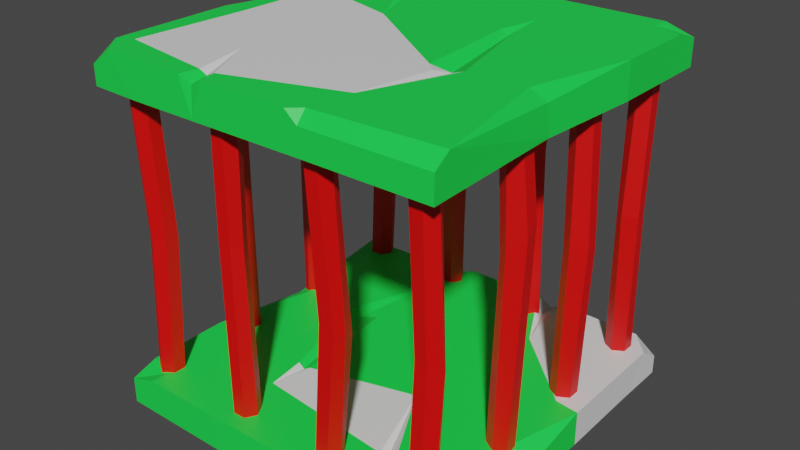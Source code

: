 # Source: cage.blend  (saved by Blender 3.6.11; exported with 4.5.12 LTS)
import bpy
from mathutils import Matrix  # noqa: F401  (used for matrix-valued properties, if any)

bpy.ops.wm.read_factory_settings(use_empty=True)
scene = bpy.context.scene
scene.name = 'Scene'

# ---- materials (node trees are filled in below, after node groups)
mat_material_001 = bpy.data.materials.new('Material.001')
mat_material_001.use_transparent_shadow = False
mat_material_002 = bpy.data.materials.new('Material.002')
mat_material_002.use_transparent_shadow = False
mat_material = bpy.data.materials.new('Material')
mat_material.use_transparent_shadow = False

# ---- material node trees
mat_material_001.use_nodes = True; mat_material_001.node_tree.nodes.clear()
_N = mat_material_001.node_tree.nodes; _L = mat_material_001.node_tree.links
n0 = _N.new('ShaderNodeBsdfPrincipled'); n0.name = 'Principled BSDF'; n0.location = (10, 300)
n0.distribution = 'GGX'
n0.subsurface_method = 'RANDOM_WALK_SKIN'
n0.inputs[0].default_value = (0.01192, 0.8, 0.0743, 1.0)
n0.inputs[3].default_value = 1.45
n0.inputs[27].default_value = (0.0, 0.0, 0.0, 1.0)
n0.inputs[28].default_value = 1.0
n1 = _N.new('ShaderNodeOutputMaterial'); n1.name = 'Material Output'; n1.location = (300, 300)
_L.new(n0.outputs[0], n1.inputs[0])
n1.is_active_output = True
mat_material_002.use_nodes = True; mat_material_002.node_tree.nodes.clear()
_N = mat_material_002.node_tree.nodes; _L = mat_material_002.node_tree.links
n0 = _N.new('ShaderNodeBsdfPrincipled'); n0.name = 'Principled BSDF'; n0.location = (10, 300)
n0.distribution = 'GGX'
n0.subsurface_method = 'RANDOM_WALK_SKIN'
n0.inputs[0].default_value = (0.8, 0.0006567, 0.0, 1.0)
n0.inputs[3].default_value = 1.45
n0.inputs[27].default_value = (0.0, 0.0, 0.0, 1.0)
n0.inputs[28].default_value = 1.0
n1 = _N.new('ShaderNodeOutputMaterial'); n1.name = 'Material Output'; n1.location = (300, 300)
_L.new(n0.outputs[0], n1.inputs[0])
n1.is_active_output = True
mat_material.use_nodes = True; mat_material.node_tree.nodes.clear()
_N = mat_material.node_tree.nodes; _L = mat_material.node_tree.links
n0 = _N.new('ShaderNodeBsdfPrincipled'); n0.name = 'Principled BSDF'; n0.location = (10, 300)
n0.distribution = 'GGX'
n0.subsurface_method = 'RANDOM_WALK_SKIN'
n0.inputs[3].default_value = 1.45
n0.inputs[27].default_value = (0.0, 0.0, 0.0, 1.0)
n0.inputs[28].default_value = 1.0
n1 = _N.new('ShaderNodeOutputMaterial'); n1.name = 'Material Output'; n1.location = (300, 300)
_L.new(n0.outputs[0], n1.inputs[0])
n1.is_active_output = True

# ---- world
world_world = bpy.data.worlds.new('World'); scene.world = world_world
world_world.use_nodes = True; world_world.node_tree.nodes.clear()
_N = world_world.node_tree.nodes; _L = world_world.node_tree.links
n0 = _N.new('ShaderNodeOutputWorld'); n0.name = 'World Output'; n0.location = (300, 300)
n1 = _N.new('ShaderNodeBackground'); n1.name = 'Background'; n1.location = (10, 300)
n1.inputs[0].default_value = (0.05088, 0.05088, 0.05088, 1.0)
_L.new(n1.outputs[0], n0.inputs[0])
n0.is_active_output = True
world_world.color = (0.05088, 0.05088, 0.05088)
world_world.use_sun_shadow = False
world_world.sun_shadow_jitter_overblur = 0.0

# ---- meshes
me_mesh = bpy.data.meshes.new('Mesh')
me_mesh.from_pydata([(36.57, 7.791, 33.33), (33.61, 7.791, 33.33), (32.13, 7.791, 35.9), (33.61, 7.791, 38.46), (36.57, 7.791, 38.46), (38.05, 7.791, 35.9), (36.57, 75.33, 33.33), (33.61, 75.33, 33.33), (32.13, 75.33, 35.9), (33.61, 75.33, 38.46), (36.57, 75.33, 38.46), (38.05, 75.33, 35.9), (37.07, 37.53, 31.93), (33.6, 38.64, 31.39), (32.72, 40.64, 34.52), (34.07, 41.32, 36.99), (36.82, 40.79, 37.13), (38.79, 38.81, 34.51), (-10.03, 7.791, 33.33), (-12.99, 7.791, 33.33), (-14.48, 7.791, 35.9), (-12.99, 7.791, 38.46), (-10.03, 7.791, 38.46), (-8.548, 7.791, 35.9), (-10.03, 75.33, 33.33), (-12.99, 75.33, 33.33), (-14.48, 75.33, 35.9), (-12.99, 75.33, 38.46), (-10.03, 75.33, 38.46), (-8.548, 75.33, 35.9), (-11.31, 48.37, 32.96), (-13.48, 46.68, 33.39), (-14.9, 48.1, 34.91), (-13.71, 47.83, 38.17), (-11.26, 47.79, 37.61), (-9.716, 47.35, 35.49), (-33.75, 7.791, 36.97), (-33.75, 7.791, 34.0), (-36.31, 7.791, 32.52), (-38.88, 7.791, 34.0), (-38.88, 7.791, 36.97), (-36.31, 7.791, 38.45), (-33.75, 75.33, 36.97), (-33.75, 75.33, 34.0), (-36.31, 75.33, 32.52), (-38.88, 75.33, 34.0), (-38.88, 75.33, 36.97), (-36.31, 75.33, 38.45), (-33.32, 41.64, 35.8), (-32.89, 41.07, 32.88), (-36.01, 39.61, 30.94), (-38.59, 40.16, 32.88), (-38.76, 40.0, 35.63), (-36.24, 40.3, 37.08), (-33.75, 7.791, 13.73), (-33.75, 7.791, 10.77), (-36.31, 7.791, 9.286), (-38.88, 7.791, 10.77), (-38.88, 7.791, 13.73), (-36.31, 7.791, 15.21), (-33.75, 75.33, 13.73), (-33.75, 75.33, 10.77), (-36.31, 75.33, 9.286), (-38.88, 75.33, 10.77), (-38.88, 75.33, 13.73), (-36.31, 75.33, 15.21), (-34.47, 43.52, 12.91), (-34.55, 44.17, 10.21), (-36.55, 45.34, 8.642), (-38.98, 44.6, 10.31), (-38.83, 44.2, 13.05), (-36.51, 44.22, 14.58), (-33.75, 7.791, -9.636), (-33.75, 7.791, -12.6), (-36.31, 7.791, -14.08), (-38.88, 6.71, -12.6), (-38.88, 6.71, -9.636), (-36.31, 7.791, -8.154), (-33.75, 75.33, -9.636), (-33.75, 75.33, -12.6), (-36.31, 75.33, -14.08), (-38.88, 75.33, -12.6), (-38.88, 75.33, -9.636), (-36.31, 75.33, -8.154), (-34.19, 35.51, -9.211), (-34.11, 35.52, -11.93), (-36.3, 36.52, -13.83), (-39.37, 38.6, -11.46), (-38.6, 37.1, -9.463), (-36.02, 34.84, -8.225), (-33.75, 61.38, -9.636), (-33.75, 60.98, -12.6), (-36.31, 61.37, -14.08), (-38.65, 59.56, -11.94), (-38.88, 60.44, -9.878), (-36.33, 60.24, -8.653), (32.94, 7.791, -13.76), (32.94, 7.791, -10.79), (35.5, 7.791, -9.31), (38.07, 7.791, -10.79), (38.07, 7.791, -13.76), (35.5, 7.791, -15.24), (32.94, 75.33, -13.76), (32.94, 75.33, -10.79), (35.5, 75.33, -9.31), (38.07, 75.33, -10.79), (38.07, 75.33, -13.76), (35.5, 75.33, -15.24), (34.13, 42.28, -13.57), (33.65, 43.16, -10.93), (36.3, 45.07, -8.871), (39.27, 44.72, -11.02), (39.24, 43.58, -13.78), (36.49, 42.72, -15.03), (32.94, 7.791, 9.612), (32.94, 7.791, 12.58), (35.5, 7.791, 14.06), (38.07, 7.041, 12.58), (38.07, 7.041, 9.612), (35.5, 7.791, 8.13), (32.94, 75.33, 9.612), (32.94, 75.33, 12.58), (35.5, 75.33, 14.06), (38.07, 75.33, 12.58), (38.07, 75.33, 9.612), (35.5, 75.33, 8.13), (34.18, 54.85, 9.495), (33.94, 50.38, 12.14), (36.43, 53.48, 13.96), (39.81, 56.24, 12.17), (39.35, 58.42, 8.728), (36.63, 57.64, 7.521), (32.94, 7.791, -36.99), (32.94, 7.791, -34.03), (35.5, 7.791, -32.54), (38.07, 7.791, -34.03), (38.07, 7.791, -36.99), (35.5, 7.791, -38.47), (32.94, 75.33, -36.99), (32.94, 75.33, -34.03), (35.5, 75.33, -32.54), (38.07, 75.33, -34.03), (38.07, 75.33, -36.99), (35.5, 75.33, -38.47), (33.55, 45.73, -35.1), (33.33, 43.54, -32.86), (35.52, 42.94, -30.8), (38.7, 43.33, -32.46), (38.18, 43.86, -35.66), (35.48, 46.74, -37.08), (9.217, 7.791, -33.35), (12.18, 7.791, -33.35), (13.66, 7.702, -35.92), (12.18, 7.702, -38.49), (9.217, 7.791, -38.49), (7.736, 7.791, -35.92), (9.217, 75.33, -33.35), (12.18, 75.33, -33.35), (13.66, 75.33, -35.92), (12.18, 75.33, -38.49), (9.217, 75.33, -38.49), (7.736, 75.33, -35.92), (7.026, 48.92, -34.07), (10.37, 46.63, -33.88), (12.24, 49.61, -36.55), (10.87, 47.63, -38.32), (8.478, 47.29, -38.32), (6.8, 47.57, -36.28), (-14.15, 7.791, -33.35), (-11.19, 7.791, -33.35), (-9.705, 7.791, -35.92), (-11.19, 7.791, -38.49), (-14.15, 7.791, -38.49), (-15.63, 7.791, -35.92), (-14.15, 75.33, -33.35), (-11.19, 75.33, -33.35), (-9.705, 75.33, -35.92), (-11.19, 75.33, -38.49), (-14.15, 75.33, -38.49), (-15.63, 75.33, -35.92), (-13.74, 34.95, -32.7), (-10.71, 36.45, -33.23), (-8.906, 35.02, -35.66), (-10.83, 36.76, -38.08), (-13.2, 35.35, -38.59), (-14.51, 35.19, -36.08), (-37.38, 7.791, -33.35), (-34.42, 7.791, -33.35), (-32.94, 7.791, -35.92), (-34.42, 7.791, -38.49), (-37.38, 7.791, -38.49), (-38.87, 7.791, -35.92), (-37.38, 75.33, -33.35), (-34.42, 75.33, -33.35), (-32.94, 75.33, -35.92), (-34.42, 75.33, -38.49), (-37.38, 75.33, -38.49), (-38.87, 75.33, -35.92), (-35.74, 49.39, -33.47), (-32.78, 51.51, -32.62), (-31.82, 48.71, -35.56), (-32.18, 51.21, -38.59), (-35.75, 49.2, -37.87), (-36.57, 51.77, -35.59), (13.34, 7.791, 33.33), (10.37, 7.791, 33.33), (8.892, 7.791, 35.9), (10.37, 7.791, 38.46), (13.34, 7.791, 38.46), (14.82, 7.791, 35.9), (13.34, 75.33, 33.33), (10.37, 75.33, 33.33), (8.892, 75.33, 35.9), (10.37, 75.33, 38.46), (13.34, 75.33, 38.46), (14.82, 75.33, 35.9), (15.7, 36.43, 32.68), (12.86, 37.28, 32.43), (11.07, 39.91, 35.28), (12.31, 40.17, 37.98), (15.64, 38.95, 37.69), (16.35, 37.74, 35.18), (-15.61, 8.29, 42.22), (-41.65, 7.153e-07, 42.22), (-14.03, 0.0, 42.22), (-41.65, 7.153e-07, -41.89), (41.76, 7.153e-07, 42.22), (41.76, 7.153e-07, -41.89), (-14.03, 0.0, -41.89), (41.76, 7.153e-07, 25.39), (41.76, 8.29, 25.39), (-14.42, 8.29, 25.84), (41.76, 1.192e-06, 16.49), (41.76, 3.063, 16.49), (-12.36, 8.29, 16.49), (-14.12, 7.164, 16.49), (-15.61, 8.29, 16.49), (-41.65, 8.29, 16.49), (-41.65, 1.192e-06, 16.49), (41.76, 7.153e-07, -29.22), (41.76, 8.29, -36.19), (-14.27, 8.29, -29.22), (42.1, 7.153e-07, -7.332), (42.1, 8.29, -7.332), (-14.6, 8.29, -9.144), (-18.97, 7.164, -8.053), (-22.12, 8.29, -8.444), (-35.57, 8.29, -7.992), (-40.12, 7.153e-07, -7.911), (24.49, 7.153e-07, 41.38), (24.6, 8.29, 41.38), (35.79, 8.29, 16.49), (36.43, 8.29, -8.053), (38.26, 8.29, -34.28), (36.52, 8.29, -42.04), (30.0, 7.153e-07, -42.22), (17.05, 8.29, 41.6), (22.85, 8.29, 28.91), (18.91, 8.29, 28.93), (12.4, 8.29, 9.502), (21.07, 7.304, 40.12), (20.63, 7.304, 28.92), (-17.24, 8.29, -11.36), (27.9, 7.153e-07, -29.22), (-14.03, 0.0, -29.22), (24.38, 7.153e-07, -7.467), (-14.03, 0.0, -7.731), (20.51, 7.153e-07, 16.49), (-14.03, 0.0, 16.49), (19.28, 7.153e-07, 24.08), (-14.03, 0.0, 22.14), (13.45, 4.768e-07, -42.1), (13.5, 6.823, -41.58), (18.44, 8.29, -24.62), (10.39, 8.29, -42.07), (16.29, 8.29, -42.11), (11.66, 8.29, -37.66), (13.69, 7.392, -37.69), (15.54, 8.29, -37.74), (41.76, 4.56, -41.89), (41.76, 8.29, 39.47), (41.76, 3.726, 42.22), (35.47, 8.29, 42.01), (-41.53, 8.29, -38.03), (-41.65, 5.803, -41.89), (-12.71, 8.29, -39.53), (-10.0, 8.29, -41.91), (-12.86, 5.803, -41.89), (-39.48, 6.402, -7.911), (-35.14, 8.29, 42.22), (-34.84, 8.29, 38.13), (-41.65, 6.218, 42.22), (-41.65, 8.29, 35.79), (15.61, 82.84, -42.22), (41.65, 74.55, -42.22), (14.03, 74.55, -42.22), (41.65, 74.55, 41.89), (-41.76, 74.55, -42.22), (-41.76, 74.55, 41.89), (14.03, 74.55, 41.89), (-41.76, 74.55, -25.39), (-41.76, 82.84, -25.39), (14.42, 82.84, -25.84), (-41.76, 74.55, -16.49), (-41.76, 77.61, -16.49), (12.36, 82.84, -16.49), (14.12, 81.71, -16.49), (15.61, 82.84, -16.49), (41.65, 82.84, -16.49), (41.65, 74.55, -16.49), (-41.76, 74.55, 29.22), (-41.76, 82.84, 36.19), (14.27, 82.84, 29.22), (-42.1, 74.55, 7.332), (-42.1, 82.84, 7.332), (14.6, 82.84, 9.144), (18.97, 81.71, 8.053), (22.12, 82.84, 8.444), (35.57, 82.84, 7.992), (40.12, 74.55, 7.911), (-24.49, 74.55, -41.38), (-24.6, 82.84, -41.38), (-35.79, 82.84, -16.49), (-36.43, 82.84, 8.053), (-38.26, 82.84, 34.28), (-36.52, 82.84, 42.04), (-30.0, 74.55, 42.22), (-17.05, 82.84, -41.6), (-22.85, 82.84, -28.91), (-18.91, 82.84, -28.93), (-12.4, 82.84, -9.502), (-21.07, 81.85, -40.12), (-20.63, 81.85, -28.92), (17.24, 82.84, 11.36), (-27.9, 74.55, 29.22), (14.03, 74.55, 29.22), (-24.38, 74.55, 7.467), (14.03, 74.55, 7.731), (-20.51, 74.55, -16.49), (14.03, 74.55, -16.49), (-19.28, 74.55, -24.08), (14.03, 74.55, -22.14), (-13.45, 74.55, 42.1), (-13.5, 81.37, 41.58), (-18.44, 82.84, 24.62), (-10.39, 82.84, 42.07), (-16.29, 82.84, 42.11), (-11.66, 82.84, 37.66), (-13.69, 81.94, 37.69), (-15.54, 82.84, 37.74), (-41.76, 79.11, 41.89), (-41.76, 82.84, -39.47), (-41.76, 78.27, -42.22), (-35.47, 82.84, -42.01), (41.53, 82.84, 38.03), (41.65, 80.35, 41.89), (12.71, 82.84, 39.53), (10.0, 82.84, 41.91), (12.86, 80.35, 41.89), (39.48, 80.95, 7.911), (35.14, 82.84, -42.22), (34.84, 82.84, -38.13), (41.65, 80.77, -42.22), (41.65, 82.84, -35.79)], [], [(0, 1, 13, 12), (1, 2, 14, 13), (2, 3, 15, 14), (3, 4, 16, 15), (4, 5, 17, 16), (5, 0, 12, 17), (12, 13, 7, 6), (13, 14, 8, 7), (14, 15, 9, 8), (15, 16, 10, 9), (16, 17, 11, 10), (17, 12, 6, 11), (18, 19, 31, 30), (19, 20, 32, 31), (20, 21, 33, 32), (21, 22, 34, 33), (22, 23, 35, 34), (23, 18, 30, 35), (30, 31, 25, 24), (31, 32, 26, 25), (32, 33, 27, 26), (33, 34, 28, 27), (34, 35, 29, 28), (35, 30, 24, 29), (36, 37, 49, 48), (37, 38, 50, 49), (38, 39, 51, 50), (39, 40, 52, 51), (40, 41, 53, 52), (41, 36, 48, 53), (48, 49, 43, 42), (49, 50, 44, 43), (50, 51, 45, 44), (51, 52, 46, 45), (52, 53, 47, 46), (53, 48, 42, 47), (54, 55, 67, 66), (55, 56, 68, 67), (56, 57, 69, 68), (57, 58, 70, 69), (58, 59, 71, 70), (59, 54, 66, 71), (66, 67, 61, 60), (67, 68, 62, 61), (68, 69, 63, 62), (69, 70, 64, 63), (70, 71, 65, 64), (71, 66, 60, 65), (72, 73, 85, 84), (73, 74, 86, 85), (74, 75, 87, 86), (75, 76, 88, 87), (76, 77, 89, 88), (77, 72, 84, 89), (84, 85, 91, 90), (85, 86, 92, 91), (86, 87, 93, 92), (87, 88, 94, 93), (88, 89, 95, 94), (89, 84, 90, 95), (90, 91, 79, 78), (91, 92, 80, 79), (92, 93, 81, 80), (93, 94, 82, 81), (94, 95, 83, 82), (95, 90, 78, 83), (96, 97, 109, 108), (97, 98, 110, 109), (98, 99, 111, 110), (99, 100, 112, 111), (100, 101, 113, 112), (101, 96, 108, 113), (108, 109, 103, 102), (109, 110, 104, 103), (110, 111, 105, 104), (111, 112, 106, 105), (112, 113, 107, 106), (113, 108, 102, 107), (114, 115, 127, 126), (115, 116, 128, 127), (116, 117, 129, 128), (117, 118, 130, 129), (118, 119, 131, 130), (119, 114, 126, 131), (126, 127, 121, 120), (127, 128, 122, 121), (128, 129, 123, 122), (129, 130, 124, 123), (130, 131, 125, 124), (131, 126, 120, 125), (132, 133, 145, 144), (133, 134, 146, 145), (134, 135, 147, 146), (135, 136, 148, 147), (136, 137, 149, 148), (137, 132, 144, 149), (144, 145, 139, 138), (145, 146, 140, 139), (146, 147, 141, 140), (147, 148, 142, 141), (148, 149, 143, 142), (149, 144, 138, 143), (150, 151, 163, 162), (151, 152, 164, 163), (152, 153, 165, 164), (153, 154, 166, 165), (154, 155, 167, 166), (155, 150, 162, 167), (162, 163, 157, 156), (163, 164, 158, 157), (164, 165, 159, 158), (165, 166, 160, 159), (166, 167, 161, 160), (167, 162, 156, 161), (168, 169, 181, 180), (169, 170, 182, 181), (170, 171, 183, 182), (171, 172, 184, 183), (172, 173, 185, 184), (173, 168, 180, 185), (180, 181, 175, 174), (181, 182, 176, 175), (182, 183, 177, 176), (183, 184, 178, 177), (184, 185, 179, 178), (185, 180, 174, 179), (186, 187, 199, 198), (187, 188, 200, 199), (188, 189, 201, 200), (189, 190, 202, 201), (190, 191, 203, 202), (191, 186, 198, 203), (198, 199, 193, 192), (199, 200, 194, 193), (200, 201, 195, 194), (201, 202, 196, 195), (202, 203, 197, 196), (203, 198, 192, 197), (204, 205, 217, 216), (205, 206, 218, 217), (206, 207, 219, 218), (207, 208, 220, 219), (208, 209, 221, 220), (209, 204, 216, 221), (216, 217, 211, 210), (217, 218, 212, 211), (218, 219, 213, 212), (219, 220, 214, 213), (220, 221, 215, 214), (221, 216, 210, 215), (256, 258, 231, 222), (290, 291, 289), (250, 260, 249), (282, 281, 280), (284, 287, 228, 225), (271, 275, 254, 255), (233, 230, 229, 232), (258, 259, 234, 231), (231, 234, 235), (231, 235, 236), (243, 233, 232, 242), (259, 244, 234), (235, 234, 244, 245), (236, 235, 245, 246), (237, 236, 246, 247), (238, 237, 288, 248), (254, 240, 279), (254, 275, 278, 253), (285, 283, 241), (240, 243, 242, 239), (253, 273, 252), (245, 262, 241), (246, 245, 241), (283, 247, 246, 241), (248, 288, 283), (243, 252, 251), (240, 253, 252, 243), (233, 251, 230), (243, 251, 233), (230, 257, 250), (251, 259, 257, 230), (261, 259, 258), (260, 261, 258, 256), (250, 257, 261, 260), (257, 259, 261), (249, 260, 256), (249, 256, 222, 224), (245, 244, 262), (239, 263, 255, 227), (252, 244, 259, 251), (264, 225, 228), (263, 264, 228, 271, 255), (242, 265, 263, 239), (265, 266, 264, 263), (266, 248, 225, 264), (232, 267, 265, 242), (267, 268, 266, 265), (268, 238, 248, 266), (229, 269, 267, 232), (269, 270, 268, 267), (270, 223, 238, 268), (249, 269, 229, 226), (224, 270, 269, 249), (223, 270, 224), (271, 274, 272), (276, 277, 272, 274), (262, 273, 241), (241, 276, 274, 286, 285), (271, 272, 275), (277, 278, 275, 272), (273, 276, 241), (273, 277, 276), (273, 278, 277), (253, 278, 273), (255, 254, 279, 227), (240, 254, 253), (279, 240, 239, 227), (252, 273, 262, 244), (230, 250, 282, 280), (281, 249, 226), (229, 281, 226), (230, 280, 281, 229), (281, 282, 250, 249), (287, 286, 274, 271, 228), (284, 283, 285, 287), (285, 286, 287), (288, 237, 247), (283, 288, 247), (238, 292, 237), (222, 289, 291, 223, 224), (290, 289, 222, 231), (292, 290, 231, 236, 237), (292, 291, 290), (248, 283, 284, 225), (223, 291, 292, 238), (327, 329, 302, 293), (361, 362, 360), (321, 331, 320), (353, 352, 351), (355, 358, 299, 296), (342, 346, 325, 326), (304, 301, 300, 303), (329, 330, 305, 302), (302, 305, 306), (302, 306, 307), (314, 304, 303, 313), (330, 315, 305), (306, 305, 315, 316), (307, 306, 316, 317), (308, 307, 317, 318), (309, 308, 359, 319), (325, 311, 350), (325, 346, 349, 324), (356, 354, 312), (311, 314, 313, 310), (324, 344, 323), (316, 333, 312), (317, 316, 312), (354, 318, 317, 312), (319, 359, 354), (314, 323, 322), (311, 324, 323, 314), (304, 322, 301), (314, 322, 304), (301, 328, 321), (322, 330, 328, 301), (332, 330, 329), (331, 332, 329, 327), (321, 328, 332, 331), (328, 330, 332), (320, 331, 327), (320, 327, 293, 295), (316, 315, 333), (310, 334, 326, 298), (323, 315, 330, 322), (335, 296, 299), (334, 335, 299, 342, 326), (313, 336, 334, 310), (336, 337, 335, 334), (337, 319, 296, 335), (303, 338, 336, 313), (338, 339, 337, 336), (339, 309, 319, 337), (300, 340, 338, 303), (340, 341, 339, 338), (341, 294, 309, 339), (320, 340, 300, 297), (295, 341, 340, 320), (294, 341, 295), (342, 345, 343), (347, 348, 343, 345), (333, 344, 312), (312, 347, 345, 357, 356), (342, 343, 346), (348, 349, 346, 343), (344, 347, 312), (344, 348, 347), (344, 349, 348), (324, 349, 344), (326, 325, 350, 298), (311, 325, 324), (350, 311, 310, 298), (323, 344, 333, 315), (301, 321, 353, 351), (352, 320, 297), (300, 352, 297), (301, 351, 352, 300), (352, 353, 321, 320), (358, 357, 345, 342, 299), (355, 354, 356, 358), (356, 357, 358), (359, 308, 318), (354, 359, 318), (309, 363, 308), (293, 360, 362, 294, 295), (361, 360, 293, 302), (363, 361, 302, 307, 308), (363, 362, 361), (319, 354, 355, 296), (294, 362, 363, 309)])
me_mesh.polygons.foreach_set('use_smooth', [True] * 320)
me_mesh.polygons.foreach_set('material_index', [1, 1, 1, 1, 1, 1, 1, 1, 1, 1, 1, 1, 1, 1, 1, 1, 1, 1, 1, 1, 1, 1, 1, 1, 1, 1, 1, 1, 1, 1, 1, 1, 1, 1, 1, 1, 1, 1, 1, 1, 1, 1, 1, 1, 1, 1, 1, 1, 1, 1, 1, 1, 1, 1, 1, 1, 1, 1, 1, 1, 1, 1, 1, 1, 1, 1, 1, 1, 1, 1, 1, 1, 1, 1, 1, 1, 1, 1, 1, 1, 1, 1, 1, 1, 1, 1, 1, 1, 1, 1, 1, 1, 1, 1, 1, 1, 1, 1, 1, 1, 1, 1, 1, 1, 1, 1, 1, 1, 1, 1, 1, 1, 1, 1, 1, 1, 1, 1, 1, 1, 1, 1, 1, 1, 1, 1, 1, 1, 1, 1, 1, 1, 1, 1, 1, 1, 1, 1, 1, 1, 1, 1, 1, 1, 1, 1, 1, 1, 1, 1, 0, 0, 0, 0, 0, 2, 0, 2, 2, 2, 0, 0, 0, 0, 0, 0, 2, 2, 0, 2, 2, 0, 0, 0, 0, 0, 2, 0, 0, 0, 0, 2, 0, 0, 2, 0, 0, 0, 2, 0, 0, 0, 0, 0, 0, 0, 0, 0, 0, 0, 0, 0, 0, 0, 2, 2, 0, 0, 2, 2, 0, 2, 2, 2, 2, 2, 2, 0, 0, 0, 0, 0, 0, 0, 0, 0, 0, 0, 0, 0, 0, 0, 0, 0, 0, 0, 0, 0, 0, 0, 0, 0, 0, 0, 0, 0, 0, 0, 0, 0, 0, 0, 0, 0, 0, 2, 2, 2, 0, 0, 0, 0, 0, 0, 0, 0, 0, 0, 0, 0, 0, 0, 2, 0, 2, 0, 0, 0, 0, 0, 0, 0, 0, 0, 0, 0, 0, 0, 0, 0, 0, 2, 0, 0, 0, 2, 2, 2, 2, 0, 0, 0, 2, 0, 0, 0, 0, 0, 0, 0, 0, 0, 0, 0, 0, 0, 0, 0, 0, 0])
_k = set([(0, 12), (1, 13), (2, 14), (3, 15), (4, 16), (5, 17), (6, 12), (7, 13), (8, 14), (9, 15), (10, 16), (11, 17), (12, 13), (12, 17), (13, 14), (14, 15), (15, 16), (16, 17), (18, 30), (19, 31), (20, 32), (21, 33), (22, 34), (23, 35), (24, 30), (25, 31), (26, 32), (27, 33), (28, 34), (29, 35), (30, 31), (30, 35), (31, 32), (32, 33), (33, 34), (34, 35), (36, 48), (37, 49), (38, 50), (39, 51), (40, 52), (41, 53), (42, 48), (43, 49), (44, 50), (45, 51), (46, 52), (47, 53), (48, 49), (48, 53), (49, 50), (50, 51), (52, 53), (54, 66), (55, 67), (56, 68), (57, 69), (58, 70), (59, 71), (60, 66), (61, 67), (62, 68), (63, 69), (64, 70), (65, 71), (66, 67), (66, 71), (68, 69), (70, 71), (72, 84), (73, 85), (74, 86), (75, 87), (76, 88), (77, 89), (78, 90), (79, 91), (80, 92), (81, 93), (82, 94), (83, 95), (84, 85), (84, 89), (84, 90), (85, 86), (85, 91), (86, 87), (86, 92), (87, 88), (87, 93), (88, 89), (88, 94), (89, 95), (90, 91), (90, 95), (91, 92), (92, 93), (93, 94), (94, 95), (96, 108), (97, 109), (98, 110), (99, 111), (100, 112), (101, 113), (102, 108), (103, 109), (104, 110), (105, 111), (106, 112), (107, 113), (108, 109), (108, 113), (109, 110), (110, 111), (111, 112), (112, 113), (114, 126), (115, 127), (116, 128), (117, 129), (118, 130), (119, 131), (120, 126), (121, 127), (122, 128), (123, 129), (124, 130), (125, 131), (126, 127), (126, 131), (127, 128), (128, 129), (129, 130), (130, 131), (132, 144), (133, 145), (134, 146), (135, 147), (136, 148), (137, 149), (138, 144), (139, 145), (140, 146), (141, 147), (142, 148), (143, 149), (144, 145), (144, 149), (145, 146), (146, 147), (147, 148), (148, 149), (150, 162), (151, 163), (152, 164), (153, 165), (154, 166), (155, 167), (156, 162), (157, 163), (158, 164), (159, 165), (160, 166), (161, 167), (162, 163), (162, 167), (163, 164), (164, 165), (166, 167), (168, 180), (169, 181), (170, 182), (171, 183), (172, 184), (173, 185), (174, 180), (175, 181), (176, 182), (177, 183), (178, 184), (179, 185), (180, 181), (180, 185), (181, 182), (182, 183), (184, 185), (186, 198), (187, 199), (188, 200), (189, 201), (190, 202), (191, 203), (192, 198), (193, 199), (194, 200), (195, 201), (196, 202), (197, 203), (198, 203), (199, 200), (200, 201), (201, 202), (202, 203), (204, 216), (205, 217), (206, 218), (207, 219), (208, 220), (209, 221), (210, 216), (211, 217), (212, 218), (213, 219), (214, 220), (215, 221), (216, 217), (216, 221), (217, 218), (218, 219), (219, 220), (220, 221), (222, 224), (222, 256), (222, 289), (223, 224), (223, 238), (223, 291), (224, 249), (225, 228), (225, 248), (225, 284), (226, 229), (226, 249), (226, 281), (227, 239), (227, 255), (227, 279), (228, 271), (229, 232), (230, 233), (230, 251), (230, 280), (231, 234), (231, 235), (231, 236), (232, 233), (232, 242), (233, 243), (233, 251), (234, 235), (234, 244), (235, 236), (235, 245), (236, 246), (237, 238), (237, 247), (237, 288), (237, 292), (238, 248), (239, 240), (239, 242), (240, 243), (240, 254), (240, 279), (241, 245), (241, 246), (241, 262), (242, 243), (243, 251), (244, 245), (244, 262), (245, 246), (245, 262), (247, 283), (247, 288), (248, 283), (248, 288), (249, 250), (249, 256), (249, 260), (250, 257), (250, 260), (250, 282), (254, 255), (254, 275), (254, 279), (255, 271), (256, 258), (256, 260), (257, 259), (257, 261), (258, 259), (258, 261), (259, 261), (260, 261), (271, 272), (271, 274), (271, 275), (272, 274), (272, 275), (272, 277), (273, 276), (273, 277), (273, 278), (274, 276), (274, 286), (275, 278), (276, 277), (277, 278), (280, 281), (280, 282), (281, 282), (283, 284), (283, 285), (283, 288), (284, 287), (285, 286), (285, 287), (286, 287), (289, 290), (289, 291), (290, 291), (290, 292), (291, 292), (293, 295), (293, 327), (293, 360), (294, 295), (294, 309), (294, 362), (295, 320), (296, 299), (296, 319), (296, 355), (297, 300), (297, 320), (297, 352), (298, 310), (298, 326), (298, 350), (299, 342), (300, 303), (301, 304), (301, 322), (301, 351), (302, 305), (302, 306), (302, 307), (303, 304), (303, 313), (304, 314), (304, 322), (305, 306), (305, 315), (306, 307), (306, 316), (307, 317), (308, 309), (308, 318), (308, 359), (308, 363), (309, 319), (310, 311), (310, 313), (311, 314), (311, 325), (311, 350), (312, 316), (312, 317), (312, 333), (313, 314), (314, 322), (315, 316), (315, 333), (316, 317), (316, 333), (318, 354), (318, 359), (319, 354), (319, 359), (320, 321), (320, 327), (320, 331), (321, 328), (321, 331), (321, 353), (325, 326), (325, 346), (325, 350), (326, 342), (327, 329), (327, 331), (328, 330), (328, 332), (329, 330), (329, 332), (330, 332), (331, 332), (342, 343), (342, 345), (342, 346), (343, 345), (343, 346), (343, 348), (344, 347), (344, 348), (344, 349), (345, 347), (345, 357), (346, 349), (347, 348), (348, 349), (351, 352), (351, 353), (352, 353), (354, 355), (354, 356), (354, 359), (355, 358), (356, 357), (356, 358), (357, 358), (360, 361), (360, 362), (361, 362), (361, 363), (362, 363)])
me_mesh.attributes.new('sharp_edge', 'BOOLEAN', 'EDGE').data.foreach_set('value', [ (min(e.vertices), max(e.vertices)) in _k for e in me_mesh.edges])
_uv = me_mesh.uv_layers.new(name='map1')
_uv.uv.foreach_set('vector', [0.0782, 0.2333, 0.07824, 0.2333, 0.07822, 0.2329, 0.07817, 0.2329, 0.07824, 0.2333, 0.07826, 0.2333, 0.07824, 0.2329, 0.07822, 0.2329, 0.07826, 0.2333, 0.07823, 0.2333, 0.07821, 0.2329, 0.07824, 0.2329, 0.07823, 0.2333, 0.07819, 0.2333, 0.07816, 0.2329, 0.07821, 0.2329, 0.07819, 0.2333, 0.07817, 0.2333, 0.07814, 0.2329, 0.07816, 0.2329, 0.07817, 0.2333, 0.0782, 0.2333, 0.07817, 0.2329, 0.07814, 0.2329, 0.07817, 0.2329, 0.07822, 0.2329, 0.07819, 0.2323, 0.07814, 0.2323, 0.07822, 0.2329, 0.07824, 0.2329, 0.07821, 0.2324, 0.07819, 0.2323, 0.07824, 0.2329, 0.07821, 0.2329, 0.07818, 0.2324, 0.07821, 0.2324, 0.07821, 0.2329, 0.07816, 0.2329, 0.07813, 0.2324, 0.07818, 0.2324, 0.07816, 0.2329, 0.07814, 0.2329, 0.07811, 0.2324, 0.07813, 0.2324, 0.07814, 0.2329, 0.07817, 0.2329, 0.07814, 0.2323, 0.07811, 0.2324, 0.07816, 0.2333, 0.0782, 0.2333, 0.07822, 0.2327, 0.07817, 0.2327, 0.0782, 0.2333, 0.07823, 0.2333, 0.07825, 0.2327, 0.07822, 0.2327, 0.07823, 0.2333, 0.07821, 0.2333, 0.07823, 0.2328, 0.07825, 0.2327, 0.07821, 0.2333, 0.07816, 0.2333, 0.07818, 0.2328, 0.07823, 0.2328, 0.07816, 0.2333, 0.07814, 0.2333, 0.07815, 0.2327, 0.07818, 0.2328, 0.07814, 0.2333, 0.07816, 0.2333, 0.07817, 0.2327, 0.07815, 0.2327, 0.07817, 0.2327, 0.07822, 0.2327, 0.07823, 0.2323, 0.07818, 0.2323, 0.07822, 0.2327, 0.07825, 0.2327, 0.07826, 0.2324, 0.07823, 0.2323, 0.07825, 0.2327, 0.07823, 0.2328, 0.07824, 0.2324, 0.07826, 0.2324, 0.07823, 0.2328, 0.07818, 0.2328, 0.07819, 0.2324, 0.07824, 0.2324, 0.07818, 0.2328, 0.07815, 0.2327, 0.07816, 0.2324, 0.07819, 0.2324, 0.07815, 0.2327, 0.07817, 0.2327, 0.07818, 0.2323, 0.07816, 0.2324, 0.0781, 0.2333, 0.0781, 0.2333, 0.07813, 0.2328, 0.07814, 0.2329, 0.0781, 0.2333, 0.07813, 0.2333, 0.07817, 0.2328, 0.07813, 0.2328, 0.07813, 0.2333, 0.07817, 0.2333, 0.07821, 0.2329, 0.07817, 0.2328, 0.07817, 0.2333, 0.07818, 0.2333, 0.07822, 0.2329, 0.07821, 0.2329, 0.07818, 0.2333, 0.07815, 0.2333, 0.07818, 0.2329, 0.07822, 0.2329, 0.07815, 0.2333, 0.0781, 0.2333, 0.07814, 0.2329, 0.07818, 0.2329, 0.07814, 0.2329, 0.07813, 0.2328, 0.07817, 0.2323, 0.07817, 0.2324, 0.07813, 0.2328, 0.07817, 0.2328, 0.07821, 0.2323, 0.07817, 0.2323, 0.07817, 0.2328, 0.07821, 0.2329, 0.07825, 0.2323, 0.07821, 0.2323, 0.07821, 0.2329, 0.07822, 0.2329, 0.07826, 0.2324, 0.07825, 0.2323, 0.07822, 0.2329, 0.07818, 0.2329, 0.07822, 0.2324, 0.07826, 0.2324, 0.07818, 0.2329, 0.07814, 0.2329, 0.07817, 0.2324, 0.07822, 0.2324, 0.07811, 0.2333, 0.07811, 0.2333, 0.07814, 0.2328, 0.07815, 0.2328, 0.07811, 0.2333, 0.07814, 0.2333, 0.07818, 0.2328, 0.07814, 0.2328, 0.07814, 0.2333, 0.07818, 0.2333, 0.07822, 0.2328, 0.07818, 0.2328, 0.07818, 0.2333, 0.07819, 0.2333, 0.07823, 0.2328, 0.07822, 0.2328, 0.07819, 0.2333, 0.07815, 0.2333, 0.07819, 0.2328, 0.07823, 0.2328, 0.07815, 0.2333, 0.07811, 0.2333, 0.07815, 0.2328, 0.07819, 0.2328, 0.07815, 0.2328, 0.07814, 0.2328, 0.07817, 0.2323, 0.07818, 0.2324, 0.07814, 0.2328, 0.07818, 0.2328, 0.07821, 0.2323, 0.07817, 0.2323, 0.07818, 0.2328, 0.07822, 0.2328, 0.07825, 0.2323, 0.07821, 0.2323, 0.07822, 0.2328, 0.07823, 0.2328, 0.07826, 0.2324, 0.07825, 0.2323, 0.07823, 0.2328, 0.07819, 0.2328, 0.07822, 0.2324, 0.07826, 0.2324, 0.07819, 0.2328, 0.07815, 0.2328, 0.07818, 0.2324, 0.07822, 0.2324, 0.07812, 0.2333, 0.07811, 0.2333, 0.07814, 0.2329, 0.07814, 0.2329, 0.07811, 0.2333, 0.07815, 0.2333, 0.07817, 0.2329, 0.07814, 0.2329, 0.07815, 0.2333, 0.07819, 0.2333, 0.07822, 0.2329, 0.07817, 0.2329, 0.07819, 0.2333, 0.07819, 0.2333, 0.07822, 0.2329, 0.07822, 0.2329, 0.07819, 0.2333, 0.07816, 0.2333, 0.07819, 0.2329, 0.07822, 0.2329, 0.07816, 0.2333, 0.07812, 0.2333, 0.07814, 0.2329, 0.07819, 0.2329, 0.07814, 0.2329, 0.07814, 0.2329, 0.07816, 0.2326, 0.07817, 0.2326, 0.07814, 0.2329, 0.07817, 0.2329, 0.0782, 0.2325, 0.07816, 0.2326, 0.07817, 0.2329, 0.07822, 0.2329, 0.07824, 0.2325, 0.0782, 0.2325, 0.07822, 0.2329, 0.07822, 0.2329, 0.07825, 0.2325, 0.07824, 0.2325, 0.07822, 0.2329, 0.07819, 0.2329, 0.07821, 0.2326, 0.07825, 0.2325, 0.07819, 0.2329, 0.07814, 0.2329, 0.07817, 0.2326, 0.07821, 0.2326, 0.07817, 0.2326, 0.07816, 0.2326, 0.07817, 0.2323, 0.07818, 0.2324, 0.07816, 0.2326, 0.0782, 0.2325, 0.07821, 0.2323, 0.07817, 0.2323, 0.0782, 0.2325, 0.07824, 0.2325, 0.07825, 0.2323, 0.07821, 0.2323, 0.07824, 0.2325, 0.07825, 0.2325, 0.07826, 0.2324, 0.07825, 0.2323, 0.07825, 0.2325, 0.07821, 0.2326, 0.07822, 0.2324, 0.07826, 0.2324, 0.07821, 0.2326, 0.07817, 0.2326, 0.07818, 0.2324, 0.07822, 0.2324, 0.07826, 0.2333, 0.07826, 0.2333, 0.07823, 0.2328, 0.07824, 0.2328, 0.07826, 0.2333, 0.07822, 0.2333, 0.07819, 0.2328, 0.07823, 0.2328, 0.07822, 0.2333, 0.07818, 0.2333, 0.07815, 0.2328, 0.07819, 0.2328, 0.07818, 0.2333, 0.07819, 0.2333, 0.07816, 0.2328, 0.07815, 0.2328, 0.07819, 0.2333, 0.07822, 0.2333, 0.0782, 0.2328, 0.07816, 0.2328, 0.07822, 0.2333, 0.07826, 0.2333, 0.07824, 0.2328, 0.0782, 0.2328, 0.07824, 0.2328, 0.07823, 0.2328, 0.07821, 0.2324, 0.07822, 0.2323, 0.07823, 0.2328, 0.07819, 0.2328, 0.07817, 0.2324, 0.07821, 0.2324, 0.07819, 0.2328, 0.07815, 0.2328, 0.07813, 0.2324, 0.07817, 0.2324, 0.07815, 0.2328, 0.07816, 0.2328, 0.07813, 0.2323, 0.07813, 0.2324, 0.07816, 0.2328, 0.0782, 0.2328, 0.07818, 0.2323, 0.07813, 0.2323, 0.0782, 0.2328, 0.07824, 0.2328, 0.07822, 0.2323, 0.07818, 0.2323, 0.07826, 0.2333, 0.07826, 0.2333, 0.07822, 0.2327, 0.07823, 0.2326, 0.07826, 0.2333, 0.07822, 0.2333, 0.07818, 0.2327, 0.07822, 0.2327, 0.07822, 0.2333, 0.07818, 0.2333, 0.07814, 0.2326, 0.07818, 0.2327, 0.07818, 0.2333, 0.07819, 0.2333, 0.07814, 0.2326, 0.07814, 0.2326, 0.07819, 0.2333, 0.07822, 0.2333, 0.07819, 0.2326, 0.07814, 0.2326, 0.07822, 0.2333, 0.07826, 0.2333, 0.07823, 0.2326, 0.07819, 0.2326, 0.07823, 0.2326, 0.07822, 0.2327, 0.07821, 0.2324, 0.07821, 0.2323, 0.07822, 0.2327, 0.07818, 0.2327, 0.07816, 0.2324, 0.07821, 0.2324, 0.07818, 0.2327, 0.07814, 0.2326, 0.07812, 0.2324, 0.07816, 0.2324, 0.07814, 0.2326, 0.07814, 0.2326, 0.07813, 0.2323, 0.07812, 0.2324, 0.07814, 0.2326, 0.07819, 0.2326, 0.07817, 0.2323, 0.07813, 0.2323, 0.07819, 0.2326, 0.07823, 0.2326, 0.07821, 0.2323, 0.07817, 0.2323, 0.07826, 0.2333, 0.07826, 0.2333, 0.07823, 0.2328, 0.07824, 0.2328, 0.07826, 0.2333, 0.07822, 0.2333, 0.07819, 0.2328, 0.07823, 0.2328, 0.07822, 0.2333, 0.07818, 0.2333, 0.07816, 0.2328, 0.07819, 0.2328, 0.07818, 0.2333, 0.07819, 0.2333, 0.07816, 0.2328, 0.07816, 0.2328, 0.07819, 0.2333, 0.07822, 0.2333, 0.0782, 0.2328, 0.07816, 0.2328, 0.07822, 0.2333, 0.07826, 0.2333, 0.07824, 0.2328, 0.0782, 0.2328, 0.07824, 0.2328, 0.07823, 0.2328, 0.07822, 0.2324, 0.07822, 0.2323, 0.07823, 0.2328, 0.07819, 0.2328, 0.07817, 0.2324, 0.07822, 0.2324, 0.07819, 0.2328, 0.07816, 0.2328, 0.07813, 0.2324, 0.07817, 0.2324, 0.07816, 0.2328, 0.07816, 0.2328, 0.07814, 0.2323, 0.07813, 0.2324, 0.07816, 0.2328, 0.0782, 0.2328, 0.07818, 0.2323, 0.07814, 0.2323, 0.0782, 0.2328, 0.07824, 0.2328, 0.07822, 0.2323, 0.07818, 0.2323, 0.07824, 0.2333, 0.07819, 0.2333, 0.07819, 0.2327, 0.07823, 0.2327, 0.07819, 0.2333, 0.07817, 0.2333, 0.07817, 0.2327, 0.07819, 0.2327, 0.07817, 0.2333, 0.0782, 0.2333, 0.07819, 0.2327, 0.07817, 0.2327, 0.0782, 0.2333, 0.07824, 0.2333, 0.07823, 0.2327, 0.07819, 0.2327, 0.07824, 0.2333, 0.07826, 0.2333, 0.07826, 0.2327, 0.07823, 0.2327, 0.07826, 0.2333, 0.07824, 0.2333, 0.07823, 0.2327, 0.07826, 0.2327, 0.07823, 0.2327, 0.07819, 0.2327, 0.07818, 0.2324, 0.07823, 0.2324, 0.07819, 0.2327, 0.07817, 0.2327, 0.07816, 0.2324, 0.07818, 0.2324, 0.07817, 0.2327, 0.07819, 0.2327, 0.07818, 0.2323, 0.07816, 0.2324, 0.07819, 0.2327, 0.07823, 0.2327, 0.07823, 0.2323, 0.07818, 0.2323, 0.07823, 0.2327, 0.07826, 0.2327, 0.07825, 0.2324, 0.07823, 0.2323, 0.07826, 0.2327, 0.07823, 0.2327, 0.07823, 0.2324, 0.07825, 0.2324, 0.07821, 0.2333, 0.07817, 0.2333, 0.07818, 0.233, 0.07822, 0.233, 0.07817, 0.2333, 0.07815, 0.2333, 0.07815, 0.2329, 0.07818, 0.233, 0.07815, 0.2333, 0.07817, 0.2333, 0.07818, 0.2329, 0.07815, 0.2329, 0.07817, 0.2333, 0.07821, 0.2333, 0.07822, 0.2329, 0.07818, 0.2329, 0.07821, 0.2333, 0.07823, 0.2333, 0.07824, 0.2329, 0.07822, 0.2329, 0.07823, 0.2333, 0.07821, 0.2333, 0.07822, 0.233, 0.07824, 0.2329, 0.07822, 0.233, 0.07818, 0.233, 0.07819, 0.2324, 0.07824, 0.2324, 0.07818, 0.233, 0.07815, 0.2329, 0.07817, 0.2324, 0.07819, 0.2324, 0.07815, 0.2329, 0.07818, 0.2329, 0.07819, 0.2323, 0.07817, 0.2324, 0.07818, 0.2329, 0.07822, 0.2329, 0.07823, 0.2323, 0.07819, 0.2323, 0.07822, 0.2329, 0.07824, 0.2329, 0.07826, 0.2324, 0.07823, 0.2323, 0.07824, 0.2329, 0.07822, 0.233, 0.07824, 0.2324, 0.07826, 0.2324, 0.07818, 0.2333, 0.07814, 0.2333, 0.07818, 0.2327, 0.07822, 0.2327, 0.07814, 0.2333, 0.07811, 0.2333, 0.07815, 0.2327, 0.07818, 0.2327, 0.07811, 0.2333, 0.07813, 0.2333, 0.07817, 0.2327, 0.07815, 0.2327, 0.07813, 0.2333, 0.07817, 0.2333, 0.07821, 0.2327, 0.07817, 0.2327, 0.07817, 0.2333, 0.0782, 0.2333, 0.07824, 0.2327, 0.07821, 0.2327, 0.0782, 0.2333, 0.07818, 0.2333, 0.07822, 0.2327, 0.07824, 0.2327, 0.07822, 0.2327, 0.07818, 0.2327, 0.07819, 0.2324, 0.07824, 0.2324, 0.07818, 0.2327, 0.07815, 0.2327, 0.07817, 0.2324, 0.07819, 0.2324, 0.07815, 0.2327, 0.07817, 0.2327, 0.07818, 0.2323, 0.07817, 0.2324, 0.07817, 0.2327, 0.07821, 0.2327, 0.07823, 0.2323, 0.07818, 0.2323, 0.07821, 0.2327, 0.07824, 0.2327, 0.07826, 0.2324, 0.07823, 0.2323, 0.07824, 0.2327, 0.07822, 0.2327, 0.07824, 0.2324, 0.07826, 0.2324, 0.07819, 0.2333, 0.07824, 0.2333, 0.07823, 0.2329, 0.07819, 0.2329, 0.07824, 0.2333, 0.07826, 0.2333, 0.07826, 0.2328, 0.07823, 0.2329, 0.07826, 0.2333, 0.07824, 0.2333, 0.07823, 0.2329, 0.07826, 0.2328, 0.07824, 0.2333, 0.07819, 0.2333, 0.07818, 0.2329, 0.07823, 0.2329, 0.07819, 0.2333, 0.07817, 0.2333, 0.07816, 0.2329, 0.07818, 0.2329, 0.07817, 0.2333, 0.07819, 0.2333, 0.07819, 0.2329, 0.07816, 0.2329, 0.07819, 0.2329, 0.07823, 0.2329, 0.07823, 0.2323, 0.07818, 0.2323, 0.07823, 0.2329, 0.07826, 0.2328, 0.07825, 0.2324, 0.07823, 0.2323, 0.07826, 0.2328, 0.07823, 0.2329, 0.07823, 0.2324, 0.07825, 0.2324, 0.07823, 0.2329, 0.07818, 0.2329, 0.07818, 0.2324, 0.07823, 0.2324, 0.07818, 0.2329, 0.07816, 0.2329, 0.07815, 0.2324, 0.07818, 0.2324, 0.07816, 0.2329, 0.07819, 0.2329, 0.07818, 0.2323, 0.07815, 0.2324, 0.006827, 0.2532, 0.006827, 0.2532, 0.006827, 0.2532, 0.006827, 0.2252, 0.006827, 0.2532, 0.006827, 0.2532, 0.006827, 0.2252, 0.006827, 0.2532, 0.006827, 0.2532, 0.006827, 0.2532, 0.006827, 0.2532, 0.006827, 0.2532, 0.006827, 0.2532, 0.006827, 0.2532, 0.006827, 0.2532, 0.006827, 0.2532, 0.006827, 0.2532, 0.006827, 0.2532, 0.006827, 0.2532, 0.006827, 0.2294, 0.006827, 0.2532, 0.006827, 0.2532, 0.006827, 0.2532, 0.006827, 0.2532, 0.006827, 0.2532, 0.006827, 0.2532, 0.006827, 0.2532, 0.006827, 0.2532, 0.006827, 0.2532, 0.006827, 0.2532, 0.006827, 0.2532, 0.006827, 0.2532, 0.006827, 0.2532, 0.006827, 0.2532, 0.006827, 0.2532, 0.006827, 0.2532, 0.006827, 0.2532, 0.006827, 0.2532, 0.006827, 0.2532, 0.006827, 0.2532, 0.006827, 0.2532, 0.006827, 0.2532, 0.006827, 0.2532, 0.006827, 0.2532, 0.006827, 0.2532, 0.006827, 0.2532, 0.006827, 0.2532, 0.006827, 0.2532, 0.006827, 0.2532, 0.006827, 0.2532, 0.006827, 0.2532, 0.006827, 0.2532, 0.006827, 0.2532, 0.006827, 0.2532, 0.006827, 0.2532, 0.006827, 0.2532, 0.006827, 0.2532, 0.006827, 0.2532, 0.006827, 0.2294, 0.006827, 0.2294, 0.006827, 0.2294, 0.006827, 0.2294, 0.006827, 0.2532, 0.006827, 0.2532, 0.006827, 0.2294, 0.006827, 0.2532, 0.006827, 0.2532, 0.006827, 0.2532, 0.006827, 0.2294, 0.006827, 0.2532, 0.006827, 0.2532, 0.006827, 0.2294, 0.006827, 0.2294, 0.006827, 0.236, 0.006827, 0.236, 0.006827, 0.2532, 0.006827, 0.2532, 0.006827, 0.2532, 0.006827, 0.2532, 0.006827, 0.2532, 0.006827, 0.2532, 0.006827, 0.2532, 0.006827, 0.2532, 0.006827, 0.2532, 0.006827, 0.2532, 0.006827, 0.2532, 0.006827, 0.2532, 0.006827, 0.2532, 0.006827, 0.2532, 0.006827, 0.236, 0.006827, 0.2532, 0.006827, 0.2294, 0.006827, 0.2294, 0.006827, 0.236, 0.006827, 0.2532, 0.006827, 0.2532, 0.006827, 0.2532, 0.006827, 0.2532, 0.006827, 0.2532, 0.006827, 0.2532, 0.006827, 0.2532, 0.006827, 0.2532, 0.006827, 0.2532, 0.006827, 0.2532, 0.006827, 0.2532, 0.006827, 0.2532, 0.006827, 0.2532, 0.006827, 0.2532, 0.006827, 0.2532, 0.006827, 0.2532, 0.006827, 0.2532, 0.006827, 0.2532, 0.006827, 0.2532, 0.006827, 0.2532, 0.006827, 0.2532, 0.006827, 0.2532, 0.006827, 0.2532, 0.006827, 0.2532, 0.006827, 0.2532, 0.006827, 0.2532, 0.006827, 0.2532, 0.006827, 0.2532, 0.006827, 0.2532, 0.006827, 0.2532, 0.006827, 0.2532, 0.006827, 0.2532, 0.006827, 0.2532, 0.006827, 0.2252, 0.006827, 0.228, 0.006827, 0.2532, 0.006827, 0.2532, 0.006827, 0.2532, 0.006827, 0.2294, 0.006827, 0.2532, 0.006827, 0.2532, 0.006827, 0.2294, 0.006827, 0.236, 0.006827, 0.2532, 0.006827, 0.2532, 0.006827, 0.2532, 0.006827, 0.2532, 0.006827, 0.2532, 0.006827, 0.2532, 0.006827, 0.2532, 0.006827, 0.2532, 0.006827, 0.2532, 0.006827, 0.2532, 0.006827, 0.2532, 0.006827, 0.2532, 0.006827, 0.2532, 0.006827, 0.2532, 0.006827, 0.2294, 0.006827, 0.2532, 0.006827, 0.2532, 0.006827, 0.2532, 0.006827, 0.2532, 0.006827, 0.2532, 0.006827, 0.2532, 0.006827, 0.2532, 0.006827, 0.2532, 0.006827, 0.2532, 0.006827, 0.2532, 0.006827, 0.2532, 0.006827, 0.2532, 0.006827, 0.2532, 0.006827, 0.2532, 0.006827, 0.2532, 0.006827, 0.2532, 0.006827, 0.2532, 0.006827, 0.2532, 0.006827, 0.2532, 0.006827, 0.2532, 0.006827, 0.2532, 0.006827, 0.2532, 0.006827, 0.2532, 0.006827, 0.2532, 0.006827, 0.2532, 0.006827, 0.2532, 0.006827, 0.2532, 0.006827, 0.2532, 0.006827, 0.2532, 0.006827, 0.228, 0.006827, 0.2532, 0.006827, 0.2532, 0.006827, 0.2532, 0.006827, 0.2532, 0.006827, 0.2532, 0.006827, 0.2532, 0.006827, 0.228, 0.006827, 0.2532, 0.006827, 0.2532, 0.006827, 0.2532, 0.006827, 0.228, 0.006827, 0.2532, 0.006827, 0.228, 0.006827, 0.2532, 0.006827, 0.2532, 0.006827, 0.2532, 0.006827, 0.2532, 0.006827, 0.2532, 0.006827, 0.2532, 0.006827, 0.2532, 0.006827, 0.2532, 0.006827, 0.236, 0.006827, 0.2532, 0.006827, 0.2532, 0.006827, 0.2532, 0.006827, 0.2532, 0.006827, 0.2532, 0.006827, 0.2532, 0.006827, 0.2532, 0.006827, 0.2532, 0.006827, 0.2532, 0.006827, 0.2532, 0.006827, 0.2532, 0.006827, 0.2532, 0.006827, 0.2532, 0.006827, 0.236, 0.006827, 0.2532, 0.006827, 0.2532, 0.006827, 0.236, 0.006827, 0.2532, 0.006827, 0.2532, 0.006827, 0.236, 0.006827, 0.2532, 0.006827, 0.2532, 0.006827, 0.2294, 0.006827, 0.2532, 0.006827, 0.236, 0.006827, 0.2532, 0.006827, 0.2294, 0.006827, 0.2294, 0.006827, 0.2294, 0.006827, 0.2294, 0.006827, 0.2294, 0.006827, 0.2294, 0.006827, 0.2294, 0.006827, 0.2294, 0.006827, 0.2294, 0.006827, 0.2294, 0.006827, 0.236, 0.006827, 0.236, 0.006827, 0.2532, 0.006827, 0.2532, 0.006827, 0.2532, 0.006827, 0.2532, 0.006827, 0.2532, 0.006827, 0.2532, 0.006827, 0.2532, 0.006827, 0.2532, 0.006827, 0.2532, 0.006827, 0.2532, 0.006827, 0.2532, 0.006827, 0.2532, 0.006827, 0.2532, 0.006827, 0.2532, 0.006827, 0.2532, 0.006827, 0.2532, 0.006827, 0.2532, 0.006827, 0.2532, 0.006827, 0.2532, 0.006827, 0.2532, 0.006827, 0.2532, 0.006827, 0.2532, 0.006827, 0.2532, 0.006827, 0.2532, 0.006827, 0.2532, 0.006827, 0.2532, 0.006827, 0.2532, 0.006827, 0.2532, 0.006827, 0.2532, 0.006827, 0.2532, 0.006827, 0.2532, 0.006827, 0.2532, 0.006827, 0.2532, 0.006827, 0.2532, 0.006827, 0.2532, 0.006827, 0.2532, 0.006827, 0.2532, 0.006827, 0.2532, 0.006827, 0.2532, 0.006827, 0.2532, 0.006827, 0.2532, 0.006827, 0.2252, 0.006827, 0.2252, 0.006827, 0.2532, 0.006827, 0.228, 0.006827, 0.228, 0.006827, 0.2532, 0.006827, 0.2252, 0.006827, 0.2252, 0.006827, 0.2532, 0.006827, 0.2532, 0.006827, 0.2532, 0.006827, 0.2532, 0.006827, 0.2532, 0.006827, 0.2532, 0.006827, 0.2532, 0.006827, 0.2532, 0.006827, 0.2532, 0.006827, 0.2532, 0.006827, 0.2532, 0.006827, 0.2532, 0.006827, 0.2532, 0.006827, 0.228, 0.006827, 0.2532, 0.006827, 0.2532, 0.006827, 0.2532, 0.006827, 0.2532, 0.006827, 0.2532, 0.006827, 0.2532, 0.006827, 0.2252, 0.006827, 0.2532, 0.006827, 0.2532, 0.006827, 0.2252, 0.006827, 0.2532, 0.006827, 0.2532, 0.006827, 0.2532, 0.006827, 0.2532, 0.006827, 0.2532, 0.006827, 0.2532, 0.006827, 0.2532, 0.006827, 0.2532, 0.006827, 0.2532, 0.006827, 0.2532, 0.006827, 0.2532, 0.006827, 0.2532, 0.006827, 0.2294, 0.006827, 0.2532, 0.006827, 0.2532, 0.006827, 0.2532, 0.006827, 0.2532, 0.006827, 0.2532, 0.006827, 0.2532, 0.006827, 0.2532, 0.006827, 0.2532, 0.006827, 0.2532, 0.006827, 0.2532, 0.006827, 0.2532, 0.006827, 0.2532, 0.006827, 0.2532, 0.006827, 0.2532, 0.006827, 0.2532, 0.006827, 0.2532, 0.006827, 0.2532, 0.006827, 0.2532, 0.006827, 0.2532, 0.006827, 0.2532, 0.006827, 0.2532, 0.006827, 0.2532, 0.006827, 0.2532, 0.006827, 0.2532, 0.006827, 0.2532, 0.006827, 0.2532, 0.006827, 0.2532, 0.006827, 0.2532, 0.006827, 0.2532, 0.006827, 0.2532, 0.006827, 0.2532, 0.006827, 0.2532, 0.006827, 0.2532, 0.006827, 0.2532, 0.006827, 0.2532, 0.006827, 0.2532, 0.006827, 0.2532, 0.006827, 0.2532, 0.006827, 0.2294, 0.006827, 0.2294, 0.006827, 0.2294, 0.006827, 0.2294, 0.006827, 0.2532, 0.006827, 0.2532, 0.006827, 0.2294, 0.006827, 0.2532, 0.006827, 0.2532, 0.006827, 0.2532, 0.006827, 0.2294, 0.006827, 0.2532, 0.006827, 0.2532, 0.006827, 0.2294, 0.006827, 0.2294, 0.006827, 0.236, 0.006827, 0.236, 0.006827, 0.2532, 0.006827, 0.2532, 0.006827, 0.2532, 0.006827, 0.2532, 0.006827, 0.2532, 0.006827, 0.2532, 0.006827, 0.2532, 0.006827, 0.2532, 0.006827, 0.2532, 0.006827, 0.2532, 0.006827, 0.2532, 0.006827, 0.2532, 0.006827, 0.2532, 0.006827, 0.2532, 0.006827, 0.236, 0.006827, 0.2532, 0.006827, 0.2294, 0.006827, 0.2294, 0.006827, 0.236, 0.006827, 0.2532, 0.006827, 0.2532, 0.006827, 0.2532, 0.006827, 0.2532, 0.006827, 0.2532, 0.006827, 0.2532, 0.006827, 0.2532, 0.006827, 0.2532, 0.006827, 0.2532, 0.006827, 0.2532, 0.006827, 0.2532, 0.006827, 0.2532, 0.006827, 0.2532, 0.006827, 0.2532, 0.006827, 0.2532, 0.006827, 0.2532, 0.006827, 0.2532, 0.006827, 0.2532, 0.006827, 0.2532, 0.006827, 0.2532, 0.006827, 0.2532, 0.006827, 0.2532, 0.006827, 0.2532, 0.006827, 0.2532, 0.006827, 0.2532, 0.006827, 0.2532, 0.006827, 0.2532, 0.006827, 0.2532, 0.006827, 0.2532, 0.006827, 0.2532, 0.006827, 0.2532, 0.006827, 0.2532, 0.006827, 0.2532, 0.006827, 0.2252, 0.006827, 0.228, 0.006827, 0.2532, 0.006827, 0.2532, 0.006827, 0.2532, 0.006827, 0.2294, 0.006827, 0.2532, 0.006827, 0.2532, 0.006827, 0.2294, 0.006827, 0.236, 0.006827, 0.2532, 0.006827, 0.2532, 0.006827, 0.2532, 0.006827, 0.2532, 0.006827, 0.2532, 0.006827, 0.2532, 0.006827, 0.2532, 0.006827, 0.2532, 0.006827, 0.2532, 0.006827, 0.2532, 0.006827, 0.2532, 0.006827, 0.2532, 0.006827, 0.2532, 0.006827, 0.2532, 0.006827, 0.2294, 0.006827, 0.2532, 0.006827, 0.2532, 0.006827, 0.2532, 0.006827, 0.2532, 0.006827, 0.2532, 0.006827, 0.2532, 0.006827, 0.2532, 0.006827, 0.2532, 0.006827, 0.2532, 0.006827, 0.2532, 0.006827, 0.2532, 0.006827, 0.2532, 0.006827, 0.2532, 0.006827, 0.2532, 0.006827, 0.2532, 0.006827, 0.2532, 0.006827, 0.2532, 0.006827, 0.2532, 0.006827, 0.2532, 0.006827, 0.2532, 0.006827, 0.2532, 0.006827, 0.2532, 0.006827, 0.2532, 0.006827, 0.2532, 0.006827, 0.2532, 0.006827, 0.2532, 0.006827, 0.2532, 0.006827, 0.2532, 0.006827, 0.2532, 0.006827, 0.228, 0.006827, 0.2532, 0.006827, 0.2532, 0.006827, 0.2532, 0.006827, 0.2532, 0.006827, 0.2532, 0.006827, 0.2532, 0.006827, 0.228, 0.006827, 0.2532, 0.006827, 0.2532, 0.006827, 0.2532, 0.006827, 0.228, 0.006827, 0.2532, 0.006827, 0.228, 0.006827, 0.2532, 0.006827, 0.2532, 0.006827, 0.2532, 0.006827, 0.2532, 0.006827, 0.2532, 0.006827, 0.2532, 0.006827, 0.2532, 0.006827, 0.2532, 0.006827, 0.236, 0.006827, 0.2532, 0.006827, 0.2532, 0.006827, 0.2532, 0.006827, 0.2532, 0.006827, 0.2532, 0.006827, 0.2532, 0.006827, 0.2532, 0.006827, 0.2532, 0.006827, 0.2532, 0.006827, 0.2532, 0.006827, 0.2532, 0.006827, 0.2532, 0.006827, 0.2532, 0.006827, 0.236, 0.006827, 0.2532, 0.006827, 0.2532, 0.006827, 0.236, 0.006827, 0.2532, 0.006827, 0.2532, 0.006827, 0.236, 0.006827, 0.2532, 0.006827, 0.2532, 0.006827, 0.2294, 0.006827, 0.2532, 0.006827, 0.236, 0.006827, 0.2532, 0.006827, 0.2294, 0.006827, 0.2294, 0.006827, 0.2294, 0.006827, 0.2294, 0.006827, 0.2294, 0.006827, 0.2294, 0.006827, 0.2294, 0.006827, 0.2294, 0.006827, 0.2294, 0.006827, 0.2294, 0.006827, 0.236, 0.006827, 0.236, 0.006827, 0.2532, 0.006827, 0.2532, 0.006827, 0.2532, 0.006827, 0.2532, 0.006827, 0.2532, 0.006827, 0.2532, 0.006827, 0.2532, 0.006827, 0.2532, 0.006827, 0.2532, 0.006827, 0.2532, 0.006827, 0.2532, 0.006827, 0.2532, 0.006827, 0.2532, 0.006827, 0.2532, 0.006827, 0.2532, 0.006827, 0.2532, 0.006827, 0.2532, 0.006827, 0.2532, 0.006827, 0.2532, 0.006827, 0.2532, 0.006827, 0.2532, 0.006827, 0.2532, 0.006827, 0.2532, 0.006827, 0.2532, 0.006827, 0.2532, 0.006827, 0.2532, 0.006827, 0.2532, 0.006827, 0.2532, 0.006827, 0.2532, 0.006827, 0.2532, 0.006827, 0.2532, 0.006827, 0.2532, 0.006827, 0.2532, 0.006827, 0.2532, 0.006827, 0.2532, 0.006827, 0.2532, 0.006827, 0.2532, 0.006827, 0.2532, 0.006827, 0.2532, 0.006827, 0.2532, 0.006827, 0.2532, 0.006827, 0.2252, 0.006827, 0.2252, 0.006827, 0.2532, 0.006827, 0.228, 0.006827, 0.228, 0.006827, 0.2532, 0.006827, 0.2252, 0.006827, 0.2252, 0.006827, 0.2532, 0.006827, 0.2532, 0.006827, 0.2532, 0.006827, 0.2532, 0.006827, 0.2532, 0.006827, 0.2532, 0.006827, 0.2532, 0.006827, 0.2532, 0.006827, 0.2532, 0.006827, 0.2532, 0.006827, 0.2532, 0.006827, 0.2532, 0.006827, 0.2532, 0.006827, 0.228, 0.006827, 0.2532, 0.006827, 0.2532, 0.006827, 0.2532])
me_mesh.materials.append(mat_material_001)
me_mesh.materials.append(mat_material_002)
me_mesh.materials.append(mat_material)
me_mesh.update()
me_mesh.normals_split_custom_set([tuple(v) for v in zip(*[iter([0.074, -0.05553, -0.9957, 0.074, -0.05553, -0.9957, 0.074, -0.05553, -0.9957, 0.074, -0.05553, -0.9957, -0.9249, -0.01127, -0.3799, -0.9249, -0.01127, -0.3799, -0.9249, -0.01127, -0.3799, -0.9249, -0.01127, -0.3799, -0.8736, 0.03468, 0.4854, -0.8736, 0.03468, 0.4854, -0.8736, 0.03468, 0.4854, -0.8736, 0.03468, 0.4854, -0.01969, 0.0423, 0.9989, -0.01969, 0.0423, 0.9989, -0.01969, 0.0423, 0.9989, -0.01969, 0.0423, 0.9989, 0.8339, 0.01057, 0.5518, 0.8339, 0.01057, 0.5518, 0.8339, 0.01057, 0.5518, 0.8339, 0.01057, 0.5518, 0.8532, -0.04125, -0.52, 0.8532, -0.04125, -0.52, 0.8532, -0.04125, -0.52, 0.8532, -0.04125, -0.52, 0.09123, 0.04524, -0.9948, 0.09123, 0.04524, -0.9948, 0.09123, 0.04524, -0.9948, 0.09123, 0.04524, -0.9948, -0.9223, 0.01038, -0.3865, -0.9223, 0.01038, -0.3865, -0.9223, 0.01038, -0.3865, -0.9223, 0.01038, -0.3865, -0.8697, -0.03374, 0.4924, -0.8697, -0.03374, 0.4924, -0.8697, -0.03374, 0.4924, -0.8697, -0.03374, 0.4924, -0.02747, -0.04113, 0.9988, -0.02747, -0.04113, 0.9988, -0.02747, -0.04113, 0.9988, -0.02747, -0.04113, 0.9988, 0.8304, -0.009776, 0.5571, 0.8304, -0.009776, 0.5571, 0.8304, -0.009776, 0.5571, 0.8304, -0.009776, 0.5571, 0.845, 0.0341, -0.5336, 0.845, 0.0341, -0.5336, 0.845, 0.0341, -0.5336, 0.845, 0.0341, -0.5336, -0.0816, -0.00573, -0.9966, -0.0816, -0.00573, -0.9966, -0.0816, -0.00573, -0.9966, -0.0816, -0.00573, -0.9966, -0.8182, -0.01605, -0.5747, -0.8182, -0.01605, -0.5747, -0.8182, -0.01605, -0.5747, -0.8182, -0.01605, -0.5747, -0.909, -0.006171, 0.4167, -0.909, -0.006171, 0.4167, -0.909, -0.006171, 0.4167, -0.909, -0.006171, 0.4167, 0.1024, 0.01677, 0.9946, 0.1024, 0.01677, 0.9946, 0.1024, 0.01677, 0.9946, 0.1024, 0.01677, 0.9946, 0.841, 0.03388, 0.54, 0.841, 0.03388, 0.54, 0.841, 0.03388, 0.54, 0.841, 0.03388, 0.54, 0.8582, 0.02123, -0.5128, 0.8582, 0.02123, -0.5128, 0.8582, 0.02123, -0.5128, 0.8582, 0.02123, -0.5128, -0.0862, 0.00833, -0.9962, -0.0862, 0.00833, -0.9962, -0.0862, 0.00833, -0.9962, -0.0862, 0.00833, -0.9962, -0.8117, 0.02279, -0.5836, -0.8117, 0.02279, -0.5836, -0.8117, 0.02279, -0.5836, -0.8117, 0.02279, -0.5836, -0.9087, 0.00904, 0.4173, -0.9087, 0.00904, 0.4173, -0.9087, 0.00904, 0.4173, -0.9087, 0.00904, 0.4173, 0.1021, -0.02437, 0.9945, 0.1021, -0.02437, 0.9945, 0.1021, -0.02437, 0.9945, 0.1021, -0.02437, 0.9945, 0.837, -0.04848, 0.5451, 0.837, -0.04848, 0.5451, 0.837, -0.04848, 0.5451, 0.837, -0.04848, 0.5451, 0.8534, -0.03064, -0.5203, 0.8534, -0.03064, -0.5203, 0.8534, -0.03064, -0.5203, 0.8534, -0.03064, -0.5203, 0.9971, -0.01655, 0.07378, 0.9971, -0.01655, 0.07378, 0.9971, -0.01655, 0.07378, 0.9971, -0.01655, 0.07378, 0.5233, -0.04472, -0.851, 0.5233, -0.04472, -0.851, 0.5233, -0.04472, -0.851, 0.5233, -0.04472, -0.851, -0.5562, -0.02993, -0.8305, -0.5562, -0.02993, -0.8305, -0.5562, -0.02993, -0.8305, -0.5562, -0.02993, -0.8305, -0.9996, 0.005284, -0.02874, -0.9996, 0.005284, -0.02874, -0.9996, -0.004648, -0.029, -0.9996, 0.005064, -0.02873, -0.501, 0.03753, 0.8647, -0.501, 0.03753, 0.8647, -0.501, 0.03753, 0.8647, -0.501, 0.03753, 0.8647, 0.4432, 0.03077, 0.8959, 0.4432, 0.03077, 0.8959, 0.4432, 0.03077, 0.8959, 0.4432, 0.03077, 0.8959, 0.9974, 0.01646, 0.0706, 0.9974, 0.01646, 0.0706, 0.9974, 0.01646, 0.0706, 0.9974, 0.01646, 0.0706, 0.5071, 0.04171, -0.8609, 0.5071, 0.04171, -0.8609, 0.5071, 0.04171, -0.8609, 0.5071, 0.04171, -0.8609, -0.552, 0.02724, -0.8334, -0.552, 0.02724, -0.8334, -0.552, 0.02724, -0.8334, -0.552, 0.02724, -0.8334, -0.9996, 0.005064, -0.02873, -0.9996, -0.004648, -0.029, -0.9996, -0.00483, -0.02902, -0.9996, -0.00483, -0.02902, -0.4979, -0.03458, 0.8666, -0.4979, -0.03458, 0.8666, -0.4979, -0.03458, 0.8666, -0.4979, -0.03458, 0.8666, 0.455, -0.02941, 0.89, 0.455, -0.02941, 0.89, 0.455, -0.02941, 0.89, 0.455, -0.02941, 0.89, 0.9997, 0.02095, -0.01039, 0.9997, 0.02095, -0.01039, 0.9997, 0.02095, -0.01039, 0.9997, 0.02095, -0.01039, 0.5543, -0.005747, -0.8323, 0.5543, -0.005747, -0.8323, 0.5545, -0.004242, -0.8321, 0.5562, 0.005394, -0.831, -0.5317, -0.01495, -0.8468, -0.5317, -0.01495, -0.8468, -0.5317, -0.01495, -0.8468, -0.5317, -0.01495, -0.8468, -0.9996, -0.0001547, 0.02663, -0.9996, -0.0001547, 0.02663, -0.9996, -1.218e-06, 0.02664, -0.9996, 2.949e-05, 0.02665, -0.5249, 0.01446, 0.851, -0.5249, 0.01446, 0.851, -0.5249, 0.01446, 0.851, -0.5249, 0.01446, 0.851, 0.5672, 0.0239, 0.8232, 0.5672, 0.0239, 0.8232, 0.5672, 0.0239, 0.8232, 0.5672, 0.0239, 0.8232, 0.9996, -0.02387, -0.01558, 0.9996, -0.02387, -0.01558, 0.9996, -0.02387, -0.01558, 0.9996, -0.02387, -0.01558, 0.5562, 0.005394, -0.831, 0.5545, -0.004242, -0.8321, 0.5565, 0.006881, -0.8308, 0.5565, 0.006881, -0.8308, -0.5352, 0.01829, -0.8445, -0.5352, 0.01829, -0.8445, -0.5352, 0.01829, -0.8445, -0.5352, 0.01829, -0.8445, -0.9996, 2.949e-05, 0.02665, -0.9996, -1.218e-06, 0.02664, -0.9996, 0.0001826, 0.02666, -0.9996, 0.0001826, 0.02666, -0.5248, -0.01692, 0.8511, -0.5248, -0.01692, 0.8511, -0.5248, -0.01692, 0.8511, -0.5248, -0.01692, 0.8511, 0.5618, -0.02741, 0.8268, 0.5618, -0.02741, 0.8268, 0.5618, -0.02741, 0.8268, 0.5618, -0.02741, 0.8268, 0.9998, 0.01438, 0.01414, 0.9998, 0.01438, 0.01414, 0.9998, 0.01438, 0.01414, 0.9998, 0.01438, 0.01414, 0.5826, 0.01693, -0.8126, 0.5826, 0.01693, -0.8126, 0.5826, 0.01693, -0.8126, 0.5826, 0.01693, -0.8126, -0.5602, 0.01485, -0.8282, -0.5602, 0.01485, -0.8282, -0.5602, 0.01485, -0.8282, -0.5602, 0.01485, -0.8282, -0.9882, -0.006533, 0.1527, -0.9882, -0.006533, 0.1527, -0.9882, -0.006533, 0.1527, -0.9882, -0.006533, 0.1527, -0.4665, 0.003178, 0.8845, -0.4665, 0.003178, 0.8845, -0.4665, 0.003178, 0.8845, -0.4665, 0.003178, 0.8845, 0.4907, -0.004293, 0.8713, 0.4907, -0.004293, 0.8713, 0.4907, -0.004293, 0.8713, 0.4907, -0.004293, 0.8713, 0.9998, -0.01551, 0.01521, 0.9998, -0.01551, 0.01521, 0.9998, -0.01551, 0.01521, 0.9998, -0.01551, 0.01521, 0.5765, -0.01904, -0.8169, 0.5765, -0.01904, -0.8169, 0.5765, -0.01904, -0.8169, 0.5765, -0.01904, -0.8169, -0.6406, -0.002335, -0.7679, -0.6406, -0.002335, -0.7679, -0.6406, -0.002335, -0.7679, -0.6406, -0.002335, -0.7679, -0.9909, 0.01263, 0.1342, -0.9909, 0.01263, 0.1342, -0.9909, 0.01263, 0.1342, -0.9909, 0.01263, 0.1342, -0.4287, 0.01035, 0.9034, -0.4287, 0.01035, 0.9034, -0.4287, 0.01035, 0.9034, -0.4287, 0.01035, 0.9034, 0.4033, 0.01417, 0.915, 0.4033, 0.01417, 0.915, 0.4033, 0.01417, 0.915, 0.4033, 0.01417, 0.915, 1.0, 0.0, 0.0, 1.0, 0.0, 0.0, 1.0, 0.0, 0.0, 1.0, 0.0, 0.0, 0.5, 0.0, -0.866, 0.5, 0.0, -0.866, 0.5, 0.0, -0.866, 0.5, 0.0, -0.866, -0.5888, -0.0225, -0.8079, -0.5888, -0.0225, -0.8079, -0.5888, -0.0225, -0.8079, -0.5888, -0.0225, -0.8079, -0.9989, -0.008243, -0.04511, -0.9989, -0.008243, -0.04511, -0.9989, -0.008243, -0.04511, -0.9989, -0.008243, -0.04511, -0.4683, -0.02159, 0.8833, -0.4683, -0.02159, 0.8833, -0.4683, -0.02159, 0.8833, -0.4683, -0.02159, 0.8833, 0.4346, -0.01571, 0.9005, 0.4346, -0.01571, 0.9005, 0.4346, -0.01571, 0.9005, 0.4346, -0.01571, 0.9005, -0.9954, 0.02726, -0.09132, -0.9954, 0.02726, -0.09132, -0.9954, 0.02726, -0.09132, -0.9954, 0.02726, -0.09132, -0.5637, 0.008333, 0.8259, -0.5637, 0.008333, 0.8259, -0.5637, 0.008333, 0.8259, -0.5637, 0.008333, 0.8259, 0.5471, -0.01718, 0.8369, 0.5471, -0.01718, 0.8369, 0.5471, -0.01718, 0.8369, 0.5471, -0.01718, 0.8369, 0.9995, -0.03265, 0.001796, 0.9995, -0.03265, 0.001796, 0.9995, -0.03265, 0.001796, 0.9995, -0.03265, 0.001796, 0.4589, -0.01171, -0.8884, 0.4589, -0.01171, -0.8884, 0.4589, -0.01171, -0.8884, 0.4589, -0.01171, -0.8884, -0.5142, 0.02106, -0.8574, -0.5142, 0.02106, -0.8574, -0.5142, 0.02106, -0.8574, -0.5142, 0.02106, -0.8574, -0.9962, -0.02921, -0.08249, -0.9962, -0.02921, -0.08249, -0.9962, -0.02921, -0.08249, -0.9962, -0.02921, -0.08249, -0.5592, -0.009576, 0.8289, -0.5592, -0.009576, 0.8289, -0.5592, -0.009576, 0.8289, -0.5592, -0.009576, 0.8289, 0.5488, 0.021, 0.8357, 0.5488, 0.021, 0.8357, 0.5488, 0.021, 0.8357, 0.5488, 0.021, 0.8357, 0.9992, 0.03812, -0.01239, 0.9992, 0.03812, -0.01239, 0.9992, 0.03812, -0.01239, 0.9992, 0.03812, -0.01239, 0.4558, 0.01275, -0.89, 0.4558, 0.01275, -0.89, 0.4558, 0.01275, -0.89, 0.4558, 0.01275, -0.89, -0.5114, -0.02218, -0.859, -0.5114, -0.02218, -0.859, -0.5114, -0.02218, -0.859, -0.5114, -0.02218, -0.859, -0.9994, 0.02486, -0.02297, -0.9994, 0.02486, -0.02297, -0.9994, 0.02486, -0.02297, -0.9994, 0.02486, -0.02297, -0.5537, 0.01713, 0.8326, -0.5537, 0.01713, 0.8326, -0.5537, 0.01713, 0.8326, -0.5537, 0.01713, 0.8326, 0.4849, -0.009022, 0.8745, 0.4849, -0.009021, 0.8745, 0.4849, -0.009022, 0.8745, 0.4849, -0.009022, 0.8745, 0.9962, -0.03098, -0.0814, 0.9962, -0.03098, -0.0814, 0.9962, -0.03098, -0.0814, 0.9962, -0.03098, -0.0814, 0.4561, -0.02418, -0.8896, 0.4561, -0.02418, -0.8896, 0.4561, -0.02418, -0.8896, 0.4561, -0.02418, -0.8896, -0.5698, 0.007789, -0.8217, -0.5698, 0.007789, -0.8217, -0.5698, 0.007789, -0.8217, -0.5698, 0.007789, -0.8217, -0.9956, -0.04816, -0.08095, -0.9956, -0.04816, -0.08095, -0.9956, -0.04816, -0.08095, -0.9956, -0.04816, -0.08095, -0.5325, -0.03159, 0.8459, -0.5325, -0.03159, 0.8459, -0.5325, -0.03159, 0.8459, -0.5325, -0.03159, 0.8459, 0.4746, 0.02001, 0.88, 0.4746, 0.02001, 0.88, 0.4746, 0.02001, 0.88, 0.4746, 0.02001, 0.88, 0.9955, 0.08505, -0.04192, 0.9955, 0.08505, -0.04192, 0.9955, 0.08505, -0.04192, 0.9955, 0.08505, -0.04192, 0.4442, 0.06954, -0.8932, 0.4442, 0.06954, -0.8932, 0.4442, 0.06954, -0.8932, 0.4442, 0.06954, -0.8932, -0.5596, -0.01901, -0.8285, -0.5596, -0.01901, -0.8285, -0.5596, -0.01901, -0.8285, -0.5596, -0.01901, -0.8285, -0.9993, 0.01516, -0.03467, -0.9993, 0.01516, -0.03467, -0.9993, 0.01516, -0.03467, -0.9993, 0.01516, -0.03467, -0.5989, -0.02932, 0.8003, -0.5989, -0.02932, 0.8003, -0.5989, -0.02932, 0.8003, -0.5989, -0.02932, 0.8003, 0.4818, -0.04534, 0.8751, 0.4818, -0.04534, 0.8751, 0.4818, -0.04534, 0.8751, 0.4818, -0.04534, 0.8751, 0.9964, -0.00699, -0.08392, 0.9964, -0.00699, -0.08392, 0.9964, -0.00699, -0.08392, 0.9964, -0.00699, -0.08392, 0.4951, 0.03097, -0.8683, 0.4951, 0.03097, -0.8683, 0.4951, 0.03097, -0.8683, 0.4951, 0.03097, -0.8683, -0.6148, 0.03835, -0.7877, -0.6148, 0.03835, -0.7877, -0.6148, 0.03835, -0.7877, -0.6148, 0.03835, -0.7877, -0.9986, -0.0189, -0.04898, -0.9986, -0.0189, -0.04898, -0.9986, -0.0189, -0.04898, -0.9986, -0.0189, -0.04898, -0.5938, 0.03258, 0.8039, -0.5938, 0.03258, 0.8039, -0.5938, 0.03258, 0.8039, -0.5938, 0.03258, 0.8039, 0.4767, 0.04986, 0.8777, 0.4767, 0.04986, 0.8777, 0.4767, 0.04986, 0.8777, 0.4767, 0.04986, 0.8777, 0.9965, 0.007944, -0.08266, 0.9965, 0.007944, -0.08266, 0.9965, 0.007944, -0.08266, 0.9965, 0.007944, -0.08266, 0.4654, -0.03944, -0.8842, 0.4654, -0.03944, -0.8842, 0.4654, -0.03944, -0.8842, 0.4654, -0.03944, -0.8842, -0.6019, -0.05106, -0.797, -0.6019, -0.05106, -0.797, -0.6019, -0.05106, -0.797, -0.6019, -0.05106, -0.797, -0.02419, 0.01429, 0.9996, -0.02419, 0.01429, 0.9996, -0.02419, 0.01429, 0.9996, -0.02419, 0.01429, 0.9996, 0.831, 0.04122, 0.5548, 0.831, 0.04122, 0.5548, 0.831, 0.04122, 0.5548, 0.831, 0.04122, 0.5548, 0.8304, 0.02456, -0.5566, 0.8304, 0.02456, -0.5566, 0.8304, 0.02456, -0.5566, 0.8304, 0.02456, -0.5566, -0.001511, 0.004162, -1.0, -0.001511, 0.004162, -1.0, -0.001339, -0.00549, -1.0, -0.001857, 0.003671, -1.0, -0.8246, -0.0188, -0.5654, -0.8246, -0.0188, -0.5654, -0.8246, -0.0188, -0.5654, -0.8246, -0.0188, -0.5654, -0.9384, -0.0317, 0.3441, -0.9384, -0.0317, 0.3441, -0.9384, -0.0317, 0.3441, -0.9384, -0.0317, 0.3441, -0.03655, -0.01982, 0.9991, -0.03655, -0.01982, 0.9991, -0.03655, -0.01982, 0.9991, -0.03655, -0.01982, 0.9991, 0.8564, -0.06172, 0.5125, 0.8564, -0.06172, 0.5125, 0.8564, -0.06172, 0.5125, 0.8564, -0.06172, 0.5125, 0.8432, -0.03845, -0.5362, 0.8432, -0.03845, -0.5362, 0.8432, -0.03845, -0.5362, 0.8432, -0.03845, -0.5362, -0.001857, 0.003671, -1.0, -0.001339, -0.00549, -1.0, -0.0009407, -0.005951, -1.0, -0.0009407, -0.005951, -1.0, -0.8232, 0.02666, -0.5672, -0.8232, 0.02666, -0.5672, -0.8232, 0.02666, -0.5672, -0.8232, 0.02666, -0.5672, -0.9449, 0.0481, 0.3239, -0.9449, 0.0481, 0.3239, -0.9449, 0.0481, 0.3239, -0.9449, 0.0481, 0.3239, 0.09124, -0.01539, 0.9957, 0.09124, -0.01539, 0.9957, 0.09124, -0.01539, 0.9957, 0.09124, -0.01539, 0.9957, 0.8323, -0.02283, 0.5538, 0.8323, -0.02283, 0.5538, 0.8323, -0.02283, 0.5538, 0.8323, -0.02283, 0.5538, 0.8241, -0.01019, -0.5664, 0.8241, -0.01019, -0.5664, 0.8241, -0.01019, -0.5664, 0.8241, -0.01019, -0.5664, 0.0928, 0.003204, -0.9957, 0.0928, 0.003204, -0.9957, 0.09404, -0.001519, -0.9956, 0.09301, 0.002419, -0.9957, -0.8763, 0.03073, -0.4808, -0.8763, 0.03073, -0.4808, -0.8763, 0.03073, -0.4808, -0.8763, 0.03073, -0.4808, -0.9345, 0.02297, 0.3552, -0.9345, 0.02297, 0.3552, -0.9345, 0.02297, 0.3552, -0.9345, 0.02297, 0.3552, 0.08475, 0.01077, 0.9963, 0.08475, 0.01077, 0.9963, 0.08475, 0.01077, 0.9963, 0.08475, 0.01077, 0.9963, 0.8376, 0.01616, 0.5461, 0.8376, 0.01616, 0.5461, 0.8376, 0.01616, 0.5461, 0.8376, 0.01616, 0.5461, 0.827, 0.007341, -0.5622, 0.827, 0.007341, -0.5622, 0.827, 0.007341, -0.5622, 0.827, 0.007341, -0.5622, 0.09301, 0.002419, -0.9957, 0.09404, -0.001519, -0.9956, 0.09424, -0.002282, -0.9955, 0.09424, -0.002282, -0.9955, -0.8758, -0.02107, -0.4822, -0.8758, -0.02107, -0.4822, -0.8758, -0.02107, -0.4822, -0.8758, -0.02107, -0.4822, -0.9352, -0.01559, 0.3539, -0.9352, -0.01559, 0.3539, -0.9352, -0.01559, 0.3539, -0.9352, -0.01559, 0.3539, -0.1423, -0.001682, 0.9898, -0.1423, -0.001682, 0.9898, -0.1426, -0.0009654, 0.9898, -0.1436, 0.002061, 0.9896, 0.9066, -0.03502, 0.4205, 0.9066, -0.03502, 0.4205, 0.9066, -0.03502, 0.4205, 0.9066, -0.03502, 0.4205, 0.9443, -0.03663, -0.327, 0.9443, -0.03663, -0.327, 0.9443, -0.03663, -0.327, 0.9443, -0.03663, -0.327, -0.1122, 0.01117, -0.9936, -0.1122, 0.01117, -0.9936, -0.1122, 0.01117, -0.9936, -0.1122, 0.01117, -0.9936, -0.8924, 0.04604, -0.4489, -0.8924, 0.04604, -0.4489, -0.8924, 0.04604, -0.4489, -0.8924, 0.04604, -0.4489, -0.8877, 0.03973, 0.4588, -0.8877, 0.03973, 0.4588, -0.8877, 0.03973, 0.4588, -0.8877, 0.03973, 0.4588, -0.1436, 0.002061, 0.9896, -0.1426, -0.0009654, 0.9898, -0.1439, 0.002778, 0.9896, -0.1439, 0.002778, 0.9896, 0.9231, 0.05879, 0.38, 0.9231, 0.05879, 0.38, 0.9231, 0.05879, 0.38, 0.9231, 0.05879, 0.38, 0.956, 0.06186, -0.2869, 0.956, 0.06186, -0.2869, 0.956, 0.06186, -0.2869, 0.956, 0.06186, -0.2869, -0.1033, -0.01817, -0.9945, -0.1033, -0.01817, -0.9945, -0.1033, -0.01817, -0.9945, -0.1033, -0.01817, -0.9945, -0.9159, -0.07992, -0.3934, -0.9159, -0.07992, -0.3934, -0.9159, -0.07992, -0.3934, -0.9159, -0.07992, -0.3934, -0.908, -0.0705, 0.413, -0.908, -0.0705, 0.413, -0.908, -0.0705, 0.413, -0.908, -0.0705, 0.413, 0.03726, -0.02975, -0.9989, 0.03726, -0.02975, -0.9989, 0.03726, -0.02975, -0.9989, 0.03726, -0.02975, -0.9989, -0.8435, 0.05067, -0.5347, -0.8435, 0.05067, -0.5347, -0.8435, 0.05067, -0.5347, -0.8435, 0.05067, -0.5347, -0.8877, 0.06436, 0.4559, -0.8877, 0.06436, 0.4559, -0.8877, 0.06436, 0.4559, -0.8877, 0.06436, 0.4559, 0.04923, 0.01647, 0.9987, 0.04923, 0.01647, 0.9987, 0.04923, 0.01647, 0.9987, 0.04923, 0.01647, 0.9987, 0.9133, -0.04743, 0.4044, 0.9133, -0.04743, 0.4044, 0.9133, -0.04743, 0.4044, 0.9133, -0.04743, 0.4044, 0.9258, -0.07014, -0.3714, 0.9258, -0.07014, -0.3714, 0.9258, -0.07014, -0.3714, 0.9258, -0.07014, -0.3714, 0.04503, 0.02296, -0.9987, 0.04503, 0.02296, -0.9987, 0.04503, 0.02296, -0.9987, 0.04503, 0.02296, -0.9987, -0.8643, -0.0445, -0.5011, -0.8643, -0.0445, -0.5011, -0.8643, -0.0445, -0.5011, -0.8643, -0.0445, -0.5011, -0.8855, -0.05876, 0.4608, -0.8855, -0.05876, 0.4608, -0.8855, -0.05876, 0.4608, -0.8855, -0.05876, 0.4608, 0.04316, -0.01499, 0.999, 0.04316, -0.01499, 0.999, 0.04316, -0.01499, 0.999, 0.04316, -0.01499, 0.999, 0.9212, 0.03995, 0.3871, 0.9212, 0.03995, 0.3871, 0.9212, 0.03995, 0.3871, 0.9212, 0.03995, 0.3871, 0.9153, 0.05369, -0.3992, 0.9153, 0.05369, -0.3992, 0.9153, 0.05369, -0.3992, 0.9153, 0.05369, -0.3992, 0.0, 1.0, 3.765e-08, 0.0, 1.0, -9.338e-11, 0.0, 1.0, -4.573e-09, 0.0, 1.0, 1.03e-08, -0.3033, 0.9526, -0.02213, -0.3033, 0.9526, -0.02213, -0.3033, 0.9526, -0.02213, -0.3368, 0.004512, 0.9416, -0.3368, 0.004512, 0.9416, -0.3368, 0.004512, 0.9416, 0.3266, 0.4875, 0.8097, 0.3266, 0.4875, 0.8097, 0.3266, 0.4875, 0.8097, -3.396e-09, 0.0, -1.0, -0.0009709, 0.0001422, -1.0, -0.007236, 0.001061, -1.0, -3.396e-09, 0.0, -1.0, -0.001369, 0.0108, -0.9999, -0.001369, 0.0108, -0.9999, -0.001369, 0.0108, -0.9999, -0.001369, 0.0108, -0.9999, 1.0, 0.0, 0.0, 1.0, 0.0, 0.0, 1.0, 0.0, 0.0, 1.0, 0.0, 0.0, 0.0, 1.0, -9.338e-11, 0.0, 1.0, -9.785e-09, 0.0, 1.0, -2.034e-08, 0.0, 1.0, -4.573e-09, -0.5347, 0.8368, -0.1179, -0.5347, 0.8368, -0.1179, -0.5347, 0.8368, -0.1179, 0.6007, 0.7958, -0.07683, 0.6007, 0.7958, -0.07683, 0.6007, 0.7958, -0.07683, 0.9999, 0.0, 0.01448, 0.9999, 0.0, 0.01448, 0.9999, 0.0, 0.01448, 0.9999, 0.0, 0.01448, 0.0, 1.0, -9.785e-09, 0.0, 1.0, 1.544e-08, 0.0, 1.0, -2.034e-08, -0.3522, 0.9346, -0.05029, -0.3522, 0.9346, -0.0503, -0.3521, 0.9346, -0.05027, -0.3521, 0.9346, -0.05026, 0.4351, 0.9, 0.02554, 0.4351, 0.9, 0.02555, 0.4351, 0.9, 0.02552, 0.4351, 0.9, 0.02551, 0.0, 1.0, 0.0, 0.0, 1.0, 0.0, 0.0, 1.0, -1.532e-08, 0.0, 1.0, -1.417e-08, -0.9961, 0.04316, -0.07723, -0.9961, 0.04316, -0.07723, -0.9961, 0.04316, -0.07723, -0.9961, 0.04316, -0.07723, 0.5216, 0.7139, -0.4672, 0.5216, 0.7139, -0.4672, 0.5216, 0.7139, -0.4672, 0.0, 1.0, 2.767e-08, 0.0, 1.0, 0.0, 0.0, 1.0, -1.734e-08, 0.0, 1.0, 2.186e-08, 0.0, 1.0, -4.2e-08, 0.0, 1.0, -2.18e-08, 0.0, 1.0, -3.448e-08, 0.9999, -0.005715, -0.0136, 0.9999, -0.005715, -0.0136, 0.9999, -0.005715, -0.0136, 0.9999, -0.005715, -0.0136, 0.0, 1.0, 2.186e-08, 0.0, 1.0, 1.269e-08, 0.0, 1.0, 1.868e-09, -0.4082, 0.9079, 0.09511, -0.4083, 0.9079, 0.09514, -0.4083, 0.9079, 0.09514, 0.3359, 0.9418, 0.01158, 0.3359, 0.9418, 0.01158, 0.3359, 0.9418, 0.01158, 0.0, 1.0, -2.18e-08, 0.0, 1.0, -1.417e-08, 0.0, 1.0, -1.532e-08, 0.0, 1.0, -3.448e-08, -0.9924, 0.09869, 0.07386, -0.9924, 0.09869, 0.07386, -0.9924, 0.09869, 0.07386, 0.0, 1.0, 0.0, 0.0, 1.0, 1.868e-09, 0.0, 1.0, 0.0, 0.0, 1.0, 6.912e-08, 0.0, 1.0, 2.186e-08, 0.0, 1.0, 1.868e-09, 0.0, 1.0, 0.0, 0.6024, 0.6883, -0.4043, 0.6024, 0.6883, -0.4043, 0.6024, 0.6883, -0.4043, 0.6488, 0.7413, 0.172, 0.6488, 0.7413, 0.172, 0.6488, 0.7413, 0.172, 0.0, 1.0, -1.4e-08, 0.0, 1.0, -2.913e-08, 0.0, 1.0, -3.424e-08, 0.0, 1.0, 0.0, 0.0, 1.0, -9.785e-09, 0.0, 1.0, -2.913e-08, 0.0, 1.0, -1.4e-08, 0.498, 0.8672, 0.00379, 0.498, 0.8672, 0.00379, 0.498, 0.8672, 0.00379, 0.3477, 0.9316, 0.1056, 0.3477, 0.9316, 0.1056, 0.3477, 0.9316, 0.1056, 0.3477, 0.9316, 0.1056, -0.3142, 0.9481, -0.04821, -0.3142, 0.9481, -0.04823, -0.3142, 0.9481, -0.0482, -0.3142, 0.9481, -0.04821, -0.4044, 0.9123, 0.06498, -0.4043, 0.9123, 0.06498, -0.4044, 0.9123, 0.06498, 0.3966, 0.3336, 0.8552, 0.3966, 0.3336, 0.8552, 0.3966, 0.3336, 0.8552, 0.02648, 0.0012, 0.9996, 0.02646, 0.001189, 0.9996, 0.02647, 0.001198, 0.9996, 0.02646, 0.00119, 0.9996, -0.1899, 0.9555, 0.2257, -0.1899, 0.9555, 0.2257, -0.1899, 0.9555, 0.2257, 0.0, -1.0, 1.326e-15, 8.58e-09, -1.0, 3.665e-10, 7.515e-09, -1.0, 6.787e-11, 0.0, -1.0, 0.0, 0.0, 1.0, 1.868e-09, 0.0, 1.0, 1.544e-08, 0.0, 1.0, -9.785e-09, 0.0, 1.0, 0.0, -4.631e-09, -1.0, 6.356e-10, -2.656e-08, -1.0, 5.322e-10, -4.579e-09, -1.0, 7.53e-11, 8.58e-09, -1.0, 3.665e-10, -4.631e-09, -1.0, 6.356e-10, -4.579e-09, -1.0, 7.53e-11, 1.664e-08, -1.0, 1.502e-10, 7.515e-09, -1.0, 6.787e-11, 6.131e-09, -1.0, 5.557e-09, 1.265e-08, -1.0, 3.786e-09, 8.58e-09, -1.0, 3.665e-10, 0.0, -1.0, 1.326e-15, 1.265e-08, -1.0, 3.786e-09, -6.25e-09, -1.0, 3.121e-09, -4.631e-09, -1.0, 6.356e-10, 8.58e-09, -1.0, 3.665e-10, -6.25e-09, -1.0, 3.121e-09, -3.118e-08, -1.0, 4.718e-09, -2.656e-08, -1.0, 5.322e-10, -4.631e-09, -1.0, 6.356e-10, 1.197e-08, -1.0, -8.405e-09, 1.61e-08, -1.0, -4.373e-09, 1.265e-08, -1.0, 3.786e-09, 6.131e-09, -1.0, 5.557e-09, 1.61e-08, -1.0, -4.373e-09, -8.742e-09, -1.0, -7.466e-10, -6.25e-09, -1.0, 3.121e-09, 1.265e-08, -1.0, 3.786e-09, -8.742e-09, -1.0, -7.466e-10, -3.785e-08, -1.0, -3.499e-09, -3.118e-08, -1.0, 4.718e-09, -6.25e-09, -1.0, 3.121e-09, 5.655e-09, -1.0, -1.35e-08, 1.445e-08, -1.0, -6.888e-09, 1.61e-08, -1.0, -4.373e-09, 1.197e-08, -1.0, -8.405e-09, 1.445e-08, -1.0, -6.888e-09, -7.649e-09, -1.0, -5.485e-09, -8.742e-09, -1.0, -7.466e-10, 1.61e-08, -1.0, -4.373e-09, -7.649e-09, -1.0, -5.485e-09, -3.439e-08, -1.0, -9.115e-09, -3.785e-08, -1.0, -3.499e-09, -8.742e-09, -1.0, -7.466e-10, 8.076e-09, -1.0, -1.126e-09, 1.445e-08, -1.0, -6.888e-09, 5.655e-09, -1.0, -1.35e-08, 0.0, -1.0, 0.0, -3.13e-09, -1.0, -1.382e-09, -7.649e-09, -1.0, -5.485e-09, 1.445e-08, -1.0, -6.888e-09, 8.076e-09, -1.0, -1.126e-09, -3.439e-08, -1.0, -9.115e-09, -7.649e-09, -1.0, -5.485e-09, -3.13e-09, -1.0, -1.382e-09, 0.1891, 0.07349, -0.9792, 0.1891, 0.07349, -0.9792, 0.1891, 0.07349, -0.9792, 0.4242, 0.8953, -0.1359, 0.4242, 0.8953, -0.1359, 0.4242, 0.8953, -0.1359, 0.4242, 0.8953, -0.1359, 0.0, 1.0, -4.28e-08, 0.0, 1.0, 1.269e-08, 0.0, 1.0, -3.448e-08, 0.0, 1.0, -3.448e-08, 0.0, 1.0, 4.877e-08, 0.0, 1.0, -6.555e-08, 0.0, 1.0, -6.555e-08, 0.0, 1.0, -4.2e-08, -0.227, 0.07559, -0.971, -0.227, 0.07559, -0.971, -0.227, 0.07559, -0.971, -0.4612, 0.8825, -0.09203, -0.4612, 0.8825, -0.09203, -0.4612, 0.8825, -0.09203, -0.4612, 0.8825, -0.09203, 0.0, 1.0, 1.269e-08, 0.0, 1.0, 4.877e-08, 0.0, 1.0, -3.448e-08, 0.4026, 0.9116, -0.08255, 0.4026, 0.9116, -0.08255, 0.4026, 0.9116, -0.08255, -0.4355, 0.9002, 0.002247, -0.4355, 0.9002, 0.002247, -0.4355, 0.9002, 0.002247, 0.0, 1.0, 2.186e-08, 0.0, 1.0, -1.734e-08, 0.0, 1.0, 1.269e-08, 0.02834, -0.0001371, -0.9996, 0.02834, -0.0001371, -0.9996, 0.02834, -0.0001371, -0.9996, 0.02834, -0.0001371, -0.9996, 0.0, 1.0, 6.912e-08, 0.0, 1.0, 2.767e-08, 0.0, 1.0, 2.186e-08, 1.0, 0.0, 0.0, 1.0, 0.0, 0.0, 1.0, 0.0, 0.0, 1.0, 0.0, 0.0, 0.0, 1.0, 1.868e-09, 0.0, 1.0, 1.269e-08, 0.0, 1.0, -4.28e-08, 0.0, 1.0, 1.544e-08, 0.0, 1.0, -1.4e-08, 0.0, 1.0, -3.424e-08, 0.0, 1.0, 0.0, 0.0, 1.0, 0.0, -0.03326, 0.0001554, 0.9994, -0.03327, 0.0001503, 0.9994, -0.0332, 7.386e-07, 0.9994, 1.0, 0.0, 0.0, 1.0, 0.0, 0.0, 1.0, 0.0, 0.0, 1.0, 0.0, 0.0, 1.0, 0.0, 0.0, 1.0, 0.0, 0.0, 1.0, 0.0, 0.0, -0.03326, 0.0001554, 0.9994, -0.0333, 0.0003159, 0.9994, -0.0333, 0.0003112, 0.9994, -0.03327, 0.0001503, 0.9994, -0.0009709, 0.0001422, -1.0, -0.00768, 0.001126, -1.0, -0.00768, 0.001126, -1.0, -0.00768, 0.001126, -1.0, -0.007236, 0.001061, -1.0, -0.01625, 0.7816, -0.6236, -0.01625, 0.7816, -0.6236, -0.01625, 0.7816, -0.6236, -0.01625, 0.7816, -0.6236, -0.5274, 0.6012, -0.6004, -0.5274, 0.6012, -0.6004, -0.5274, 0.6012, -0.6004, -0.4342, 0.8943, -0.1078, -0.4342, 0.8943, -0.1078, -0.4342, 0.8943, -0.1078, -0.4319, 0.8979, 0.08574, -0.4319, 0.8979, 0.08574, -0.4319, 0.8979, 0.08574, -1.0, 0.0, 0.0, -1.0, 0.0, 0.0, -1.0, 0.0, 0.0, -1.43e-07, 0.0, 1.0, -1.43e-07, 0.0, 1.0, -1.43e-07, 0.0, 1.0, -1.43e-07, 0.0, 1.0, -1.43e-07, 0.0, 1.0, 0.0, 1.0, -7.019e-09, 0.0, 1.0, -1.431e-08, 0.0, 1.0, 1.03e-08, 0.0, 1.0, -4.573e-09, 0.0, 1.0, 0.0, 0.0, 1.0, -7.019e-09, 0.0, 1.0, -4.573e-09, 0.0, 1.0, 0.0, 0.0, 1.0, 0.0, -0.1047, 0.9466, 0.305, -0.1047, 0.9466, 0.305, -0.1047, 0.9466, 0.305, -0.999, -0.006521, 0.04396, -0.999, -0.006521, 0.04396, -0.999, -0.006521, 0.04396, -0.999, -0.006521, 0.04396, -1.0, 0.0, 0.0, -1.0, 0.0, 0.0, -1.0, 0.0, 0.0, -1.0, 0.0, 0.0, 0.0, 1.0, 1.585e-08, 0.0, 1.0, 9.003e-09, 0.0, 1.0, -2.003e-09, 0.0, 1.0, -1.257e-08, 0.3033, 0.9526, 0.02213, 0.3033, 0.9526, 0.02213, 0.3033, 0.9526, 0.02213, 0.3368, 0.004512, -0.9416, 0.3368, 0.004512, -0.9416, 0.3368, 0.004512, -0.9416, -0.3266, 0.4875, -0.8097, -0.3266, 0.4875, -0.8097, -0.3266, 0.4875, -0.8097, 5.155e-09, 0.0, 1.0, 0.000971, 0.0001422, 1.0, 0.007237, 0.001061, 1.0, 5.155e-09, 0.0, 1.0, 0.001369, 0.0108, 0.9999, 0.001369, 0.0108, 0.9999, 0.001369, 0.0108, 0.9999, 0.001369, 0.0108, 0.9999, -1.0, 0.0, 0.0, -1.0, 0.0, 0.0, -1.0, 0.0, 0.0, -1.0, 0.0, 0.0, 0.0, 1.0, 9.003e-09, 0.0, 1.0, 1.022e-07, 0.0, 1.0, 1.883e-08, 0.0, 1.0, -2.003e-09, 0.5347, 0.8368, 0.1179, 0.5347, 0.8368, 0.1179, 0.5347, 0.8368, 0.1179, -0.6007, 0.7958, 0.07682, -0.6007, 0.7958, 0.07682, -0.6007, 0.7958, 0.07682, -0.9999, 0.0, -0.01448, -0.9999, 0.0, -0.01448, -0.9999, 0.0, -0.01448, -0.9999, 0.0, -0.01448, 0.0, 1.0, 1.022e-07, 0.0, 1.0, -2.267e-08, 0.0, 1.0, 1.883e-08, 0.3522, 0.9346, 0.05029, 0.3522, 0.9346, 0.0503, 0.3521, 0.9346, 0.05027, 0.3521, 0.9346, 0.05026, -0.4351, 0.9, -0.02554, -0.4351, 0.9, -0.02555, -0.4351, 0.9, -0.02552, -0.4351, 0.9, -0.02551, 0.0, 1.0, -1.146e-07, 0.0, 1.0, -1.092e-07, 0.0, 1.0, -5.807e-08, 0.0, 1.0, -7.24e-08, 0.9961, 0.04316, 0.07723, 0.9961, 0.04316, 0.07723, 0.9961, 0.04316, 0.07723, 0.9961, 0.04316, 0.07723, -0.5216, 0.7139, 0.4672, -0.5216, 0.7139, 0.4672, -0.5216, 0.7139, 0.4672, 0.0, 1.0, -5.129e-07, 0.0, 1.0, -9.43e-07, 0.0, 1.0, -3.93e-07, 0.0, 1.0, -2.639e-08, 0.0, 1.0, -3.84e-07, 0.0, 1.0, 8.721e-08, 0.0, 1.0, 1.345e-07, -0.9999, -0.005715, 0.0136, -0.9999, -0.005715, 0.0136, -0.9999, -0.005715, 0.0136, -0.9999, -0.005715, 0.0136, 0.0, 1.0, -2.639e-08, 0.0, 1.0, 9.366e-08, 0.0, 1.0, -2.21e-08, 0.4082, 0.9079, -0.09511, 0.4083, 0.9079, -0.09514, 0.4083, 0.9079, -0.09514, -0.3359, 0.9418, -0.01158, -0.3359, 0.9418, -0.01158, -0.3359, 0.9418, -0.01158, 0.0, 1.0, 8.721e-08, 0.0, 1.0, -7.24e-08, 0.0, 1.0, -5.807e-08, 0.0, 1.0, 1.345e-07, 0.9924, 0.09868, -0.07386, 0.9924, 0.09868, -0.07386, 0.9924, 0.09868, -0.07386, 0.0, 1.0, -1.755e-07, 0.0, 1.0, -2.21e-08, 0.0, 1.0, -1.63e-07, 0.0, 1.0, 4.447e-07, 0.0, 1.0, -2.639e-08, 0.0, 1.0, -2.21e-08, 0.0, 1.0, -1.755e-07, -0.6024, 0.6883, 0.4043, -0.6024, 0.6883, 0.4043, -0.6024, 0.6883, 0.4043, -0.6488, 0.7413, -0.172, -0.6488, 0.7413, -0.172, -0.6488, 0.7413, -0.172, 0.0, 1.0, -1.076e-07, 0.0, 1.0, -3.469e-07, 0.0, 1.0, 6.733e-08, 0.0, 1.0, -1.63e-07, 0.0, 1.0, 1.022e-07, 0.0, 1.0, -3.469e-07, 0.0, 1.0, -1.076e-07, -0.498, 0.8672, -0.003788, -0.498, 0.8672, -0.003788, -0.498, 0.8672, -0.003788, -0.3477, 0.9316, -0.1056, -0.3477, 0.9316, -0.1056, -0.3477, 0.9316, -0.1056, -0.3477, 0.9316, -0.1056, 0.3142, 0.9481, 0.04821, 0.3142, 0.9481, 0.04823, 0.3142, 0.9481, 0.0482, 0.3142, 0.9481, 0.04821, 0.4044, 0.9123, -0.06498, 0.4043, 0.9123, -0.06498, 0.4044, 0.9123, -0.06498, -0.3966, 0.3336, -0.8552, -0.3966, 0.3336, -0.8552, -0.3966, 0.3336, -0.8552, -0.02648, 0.0012, -0.9996, -0.02646, 0.001189, -0.9996, -0.02647, 0.001198, -0.9996, -0.02646, 0.00119, -0.9996, 0.1899, 0.9555, -0.2257, 0.1899, 0.9555, -0.2257, 0.1899, 0.9555, -0.2257, 0.0, -1.0, 0.0, -9.131e-08, -1.0, -1.22e-07, -7.982e-08, -1.0, -2e-07, 0.0, -1.0, 0.0, 0.0, 1.0, -2.21e-08, 0.0, 1.0, -2.267e-08, 0.0, 1.0, 1.022e-07, 0.0, 1.0, -1.63e-07, 4.959e-08, -1.0, -1.107e-07, 2.833e-07, -1.0, 0.0, 4.923e-08, -1.0, -2.219e-07, -9.131e-08, -1.0, -1.22e-07, 4.959e-08, -1.0, -1.107e-07, 4.923e-08, -1.0, -2.219e-07, -1.767e-07, -1.0, -4.427e-07, -7.982e-08, -1.0, -2e-07, 0.0, -1.0, 1.317e-07, -9.927e-08, -1.0, 9.239e-09, -9.131e-08, -1.0, -1.22e-07, 0.0, -1.0, 0.0, -9.927e-08, -1.0, 9.239e-09, 4.28e-08, -1.0, -2.219e-08, 4.959e-08, -1.0, -1.107e-07, -9.131e-08, -1.0, -1.22e-07, 4.28e-08, -1.0, -2.219e-08, 2.851e-07, -1.0, 9.359e-08, 2.833e-07, -1.0, 0.0, 4.959e-08, -1.0, -1.107e-07, 0.0, -1.0, 1.317e-07, -1.08e-07, -1.0, 2.258e-07, -9.927e-08, -1.0, 9.239e-09, 0.0, -1.0, 1.317e-07, -1.08e-07, -1.0, 2.258e-07, 3.173e-08, -1.0, 2.485e-07, 4.28e-08, -1.0, -2.219e-08, -9.927e-08, -1.0, 9.239e-09, 3.173e-08, -1.0, 2.485e-07, 2.801e-07, -1.0, 9.157e-08, 2.851e-07, -1.0, 9.359e-08, 4.28e-08, -1.0, -2.219e-08, 0.0, -1.0, 0.0, -1.248e-07, -1.0, 2.888e-07, -1.08e-07, -1.0, 2.258e-07, 0.0, -1.0, 1.317e-07, -1.248e-07, -1.0, 2.888e-07, 2.872e-08, -1.0, 2.812e-07, 3.173e-08, -1.0, 2.485e-07, -1.08e-07, -1.0, 2.258e-07, 2.872e-08, -1.0, 2.812e-07, 2.762e-07, -1.0, 0.0, 2.801e-07, -1.0, 9.157e-08, 3.173e-08, -1.0, 2.485e-07, -8.615e-08, -1.0, 0.0, -1.248e-07, -1.0, 2.888e-07, 0.0, -1.0, 0.0, 0.0, -1.0, 0.0, 3.339e-08, -1.0, 0.0, 2.872e-08, -1.0, 2.812e-07, -1.248e-07, -1.0, 2.888e-07, -8.615e-08, -1.0, 0.0, 2.762e-07, -1.0, 0.0, 2.872e-08, -1.0, 2.812e-07, 3.339e-08, -1.0, 0.0, -0.1891, 0.07349, 0.9792, -0.1891, 0.07349, 0.9792, -0.1891, 0.07349, 0.9792, -0.4242, 0.8953, 0.1359, -0.4242, 0.8953, 0.1359, -0.4242, 0.8953, 0.1359, -0.4242, 0.8953, 0.1359, 0.0, 1.0, 3.424e-07, 0.0, 1.0, 9.366e-08, 0.0, 1.0, 1.345e-07, 0.0, 1.0, 1.345e-07, 0.0, 1.0, -2.879e-07, 0.0, 1.0, -5.993e-07, 0.0, 1.0, -5.993e-07, 0.0, 1.0, -3.84e-07, 0.227, 0.07559, 0.971, 0.227, 0.07559, 0.971, 0.227, 0.07559, 0.971, 0.4612, 0.8825, 0.09203, 0.4612, 0.8825, 0.09203, 0.4612, 0.8825, 0.09203, 0.4612, 0.8825, 0.09203, 0.0, 1.0, 9.366e-08, 0.0, 1.0, -2.879e-07, 0.0, 1.0, 1.345e-07, -0.4026, 0.9116, 0.08255, -0.4026, 0.9116, 0.08255, -0.4026, 0.9116, 0.08255, 0.4355, 0.9002, -0.002248, 0.4355, 0.9002, -0.002248, 0.4355, 0.9002, -0.002248, 0.0, 1.0, -2.639e-08, 0.0, 1.0, -3.93e-07, 0.0, 1.0, 9.366e-08, -0.02834, -0.0001371, 0.9996, -0.02834, -0.0001371, 0.9996, -0.02834, -0.0001371, 0.9996, -0.02834, -0.0001371, 0.9996, 0.0, 1.0, 4.447e-07, 0.0, 1.0, -5.129e-07, 0.0, 1.0, -2.639e-08, -1.0, 0.0, 0.0, -1.0, 0.0, 0.0, -1.0, 0.0, 0.0, -1.0, 0.0, 0.0, 0.0, 1.0, -2.21e-08, 0.0, 1.0, 9.366e-08, 0.0, 1.0, 3.424e-07, 0.0, 1.0, -2.267e-08, 0.0, 1.0, -1.076e-07, 0.0, 1.0, 6.733e-08, 0.0, 1.0, 4.47e-07, 0.0, 1.0, 4.47e-07, 0.03326, 0.0001554, -0.9994, 0.03327, 0.0001503, -0.9994, 0.0332, 7.386e-07, -0.9994, -1.0, 0.0, 0.0, -1.0, 0.0, 0.0, -1.0, 0.0, 0.0, -1.0, 0.0, 0.0, -1.0, 0.0, 0.0, -1.0, 0.0, 0.0, -1.0, 0.0, 0.0, 0.03326, 0.0001554, -0.9994, 0.0333, 0.0003159, -0.9994, 0.0333, 0.0003112, -0.9994, 0.03327, 0.0001503, -0.9994, 0.000971, 0.0001422, 1.0, 0.00768, 0.001126, 1.0, 0.00768, 0.001126, 1.0, 0.00768, 0.001126, 1.0, 0.007237, 0.001061, 1.0, 0.01625, 0.7816, 0.6236, 0.01625, 0.7816, 0.6236, 0.01625, 0.7816, 0.6236, 0.01625, 0.7816, 0.6236, 0.5274, 0.6012, 0.6004, 0.5274, 0.6012, 0.6004, 0.5274, 0.6012, 0.6004, 0.4342, 0.8943, 0.1078, 0.4342, 0.8943, 0.1078, 0.4342, 0.8943, 0.1078, 0.4319, 0.8979, -0.08574, 0.4319, 0.8979, -0.08574, 0.4319, 0.8979, -0.08574, 1.0, 0.0, 0.0, 1.0, 0.0, 0.0, 1.0, 0.0, 0.0, 6.289e-08, 0.0, -1.0, 6.289e-08, 0.0, -1.0, 6.289e-08, 0.0, -1.0, 6.289e-08, 0.0, -1.0, 6.289e-08, 0.0, -1.0, 0.0, 1.0, -1.872e-08, 0.0, 1.0, -3.815e-08, 0.0, 1.0, -1.257e-08, 0.0, 1.0, -2.003e-09, 0.0, 1.0, 0.0, 0.0, 1.0, -1.872e-08, 0.0, 1.0, -2.003e-09, 0.0, 1.0, -1.092e-07, 0.0, 1.0, -1.146e-07, 0.1047, 0.9466, -0.305, 0.1047, 0.9466, -0.305, 0.1047, 0.9466, -0.305, 0.999, -0.006521, -0.04396, 0.999, -0.006521, -0.04396, 0.999, -0.006521, -0.04396, 0.999, -0.006521, -0.04396, 1.0, 0.0, 0.0, 1.0, 0.0, 0.0, 1.0, 0.0, 0.0, 1.0, 0.0, 0.0])] * 3)])

# ---- objects
ob_sm_prop_cage_01 = bpy.data.objects.new('SM_Prop_Cage_01', me_mesh)

# ---- transforms, parenting, visibility, modifiers, constraints
ob_sm_prop_cage_01.location = (0.0, 0.0, 0.0)
ob_sm_prop_cage_01.rotation_euler = (1.571, -0.0, 0.0)
ob_sm_prop_cage_01.scale = (0.01, 0.01, 0.01)
ob_sm_prop_cage_01.color = (0.8, 0.8, 0.8, 1.0)

# ---- collection membership
scene.collection.objects.link(ob_sm_prop_cage_01)

# ---- scene / render settings (as saved in the file)
scene.frame_start = 1; scene.frame_end = 250; scene.frame_set(1)
scene.render.engine = 'BLENDER_EEVEE_NEXT'
scene.cycles.sampling_pattern = 'TABULATED_SOBOL'
scene.view_settings.view_transform = 'Filmic'
bpy.context.view_layer.update()

# ---- added for rendering (the .blend has no active camera and no usable light): camera, sun
cam_auto = bpy.data.cameras.new('AutoCamera')
cam_auto.lens = 50.0
cam_auto.sensor_width = 36.0
cam_auto.clip_end = 1000.0
ob_auto_camera = bpy.data.objects.new('AutoCamera', cam_auto)
scene.collection.objects.link(ob_auto_camera)
ob_auto_camera.location = (1.34347, -1.61216, 1.48896)
ob_auto_camera.rotation_euler = (1.09748, -7.21219e-08, 0.694738)
scene.camera = ob_auto_camera
light_auto_sun = bpy.data.lights.new('AutoSun', 'SUN')
light_auto_sun.energy = 3.0
light_auto_sun.angle = 0.0523599
ob_auto_sun = bpy.data.objects.new('AutoSun', light_auto_sun)
scene.collection.objects.link(ob_auto_sun)
ob_auto_sun.rotation_euler = (0.872665, 0.174533, 0.523599)
bpy.context.view_layer.update()
